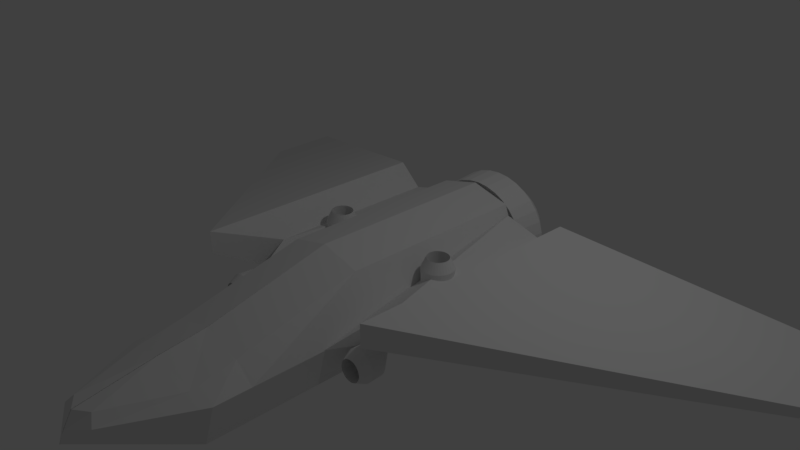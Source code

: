 # Source: fighterBody.blend  (saved by Blender 2.79.0; exported with 4.5.12 LTS)
import bpy
from mathutils import Matrix  # noqa: F401  (used for matrix-valued properties, if any)

bpy.ops.wm.read_factory_settings(use_empty=True)
scene = bpy.context.scene
scene.name = 'Scene'

# ---- collections
col_collection_1 = bpy.data.collections.new('Collection 1'); scene.collection.children.link(col_collection_1)

# ---- materials (node trees are filled in below, after node groups)
mat_material = bpy.data.materials.new('Material')
mat_material.alpha_threshold = 0.0
mat_material.use_transparent_shadow = False
mat_material.roughness = 0.5
mat_material.line_color = (0.0, 0.0, 0.0, 1.0)
mat_material_003 = bpy.data.materials.new('Material.003')
mat_material_003.alpha_threshold = 0.0
mat_material_003.use_transparent_shadow = False
mat_material_003.roughness = 0.5
mat_material_003.line_color = (0.0, 0.0, 0.0, 1.0)
mat_material_002 = bpy.data.materials.new('Material.002')
mat_material_002.alpha_threshold = 0.0
mat_material_002.use_transparent_shadow = False
mat_material_002.roughness = 0.5
mat_material_002.line_color = (0.0, 0.0, 0.0, 1.0)
mat_material_005 = bpy.data.materials.new('Material.005')
mat_material_005.alpha_threshold = 0.0
mat_material_005.use_transparent_shadow = False
mat_material_005.roughness = 0.5
mat_material_005.line_color = (0.0, 0.0, 0.0, 1.0)
mat_material_004 = bpy.data.materials.new('Material.004')
mat_material_004.alpha_threshold = 0.0
mat_material_004.use_transparent_shadow = False
mat_material_004.roughness = 0.5
mat_material_004.line_color = (0.0, 0.0, 0.0, 1.0)
mat_material_007 = bpy.data.materials.new('Material.007')
mat_material_007.alpha_threshold = 0.0
mat_material_007.use_transparent_shadow = False
mat_material_007.roughness = 0.5
mat_material_007.line_color = (0.0, 0.0, 0.0, 1.0)
mat_material_006 = bpy.data.materials.new('Material.006')
mat_material_006.alpha_threshold = 0.0
mat_material_006.use_transparent_shadow = False
mat_material_006.roughness = 0.5
mat_material_006.line_color = (0.0, 0.0, 0.0, 1.0)
mat_material_010 = bpy.data.materials.new('Material.010')
mat_material_010.alpha_threshold = 0.0
mat_material_010.use_transparent_shadow = False
mat_material_010.roughness = 0.5
mat_material_010.line_color = (0.0, 0.0, 0.0, 1.0)
mat_material_009 = bpy.data.materials.new('Material.009')
mat_material_009.alpha_threshold = 0.0
mat_material_009.use_transparent_shadow = False
mat_material_009.roughness = 0.5
mat_material_009.line_color = (0.0, 0.0, 0.0, 1.0)

# ---- material node trees

# ---- world
world_world = bpy.data.worlds.new('World'); scene.world = world_world
world_world.color = (0.05088, 0.05088, 0.05088)
world_world.use_sun_shadow = False
world_world.sun_shadow_jitter_overblur = 0.0
world_world.cycles.sampling_method = 'MANUAL'

# ---- cameras
cam_camera = bpy.data.cameras.new('Camera')
cam_camera.clip_end = 100.0
cam_camera.lens = 35.0
cam_camera.sensor_width = 32.0
cam_camera.sensor_height = 18.0
cam_camera.ortho_scale = 7.314
cam_camera.dof.focus_distance = 0.0
cam_camera.dof.aperture_fstop = 128.0

# ---- lights
light_lamp = bpy.data.lights.new('Lamp', 'POINT')
light_lamp.transmission_factor = 0.0
light_lamp.cutoff_distance = 30.0
light_lamp.energy = 100.0
light_lamp.shadow_buffer_clip_start = 1.001
light_lamp.shadow_soft_size = 0.1
light_lamp.shadow_maximum_resolution = 0.006
light_lamp.use_absolute_resolution = True

# ---- meshes
me_cube_001 = bpy.data.meshes.new('Cube.001')
me_cube_001.from_pydata([(5.836, -0.5127, 0.2081), (5.836, -0.7534, 0.002135), (5.836, -0.000651, 0.3411), (4.291, -0.5117, 0.601), (4.291, -0.7524, 0.002135), (4.292, 0.0003471, 0.7339)], [], [(1, 0, 3, 4), (2, 5, 3, 0)])
me_cube_001.materials.append(mat_material)
me_cube_001.use_remesh_preserve_volume = False
me_cube_001.use_remesh_preserve_attributes = False
me_cube_001.use_mirror_vertex_groups = False
me_cube_001.update()
me_cube_003 = bpy.data.meshes.new('Cube.003')
me_cube_003.from_pydata([(5.836, -0.6194, -0.4972), (1.84, -0.6185, -0.4972), (5.836, -0.5127, 0.2081), (1.84, -0.5118, 0.601), (5.836, -0.0006504, -0.7297), (4.291, -0.6184, -0.4972), (5.836, -0.7534, 0.002135), (1.841, 0.0002798, -0.7297), (1.84, -0.7525, 0.002135), (5.836, -0.000651, 0.3411), (4.291, -0.5117, 0.601), (1.841, 0.0002797, 0.7339), (2.55, 0.001113, 0.002135), (4.291, -0.7524, 0.002135), (7.477, 0.00216, -0.2112), (4.292, 0.0003471, 0.7339), (4.292, 0.0003475, -0.7297), (6.327, -0.001386, -0.6771), (6.328, -0.6202, -0.4972), (6.284, -0.7542, 0.002133), (6.37, -0.5134, 0.1008), (6.406, -0.001294, 0.2635), (7.24, -0.2266, -0.1462), (7.26, -0.2771, 0.002131), (7.196, -0.1795, 0.1128), (7.311, -0.001434, 0.1026), (7.417, -0.00131, -0.08069)], [], [(16, 5, 1, 7), (15, 11, 3, 10), (0, 4, 17, 18), (13, 10, 3, 8), (1, 8, 12, 7), (8, 3, 11, 12), (5, 13, 8, 1), (0, 6, 13, 5), (2, 6, 19, 20), (4, 0, 5, 16), (21, 20, 24, 25), (18, 17, 14, 22), (6, 0, 18, 19), (9, 2, 20, 21), (26, 25, 24, 23), (14, 26, 23, 22), (19, 18, 22, 23), (20, 19, 23, 24)])
me_cube_003.materials.append(mat_material)
me_cube_003.use_remesh_preserve_volume = False
me_cube_003.use_remesh_preserve_attributes = False
me_cube_003.use_mirror_vertex_groups = False
me_cube_003.update()
me_cube = bpy.data.meshes.new('Cube')
me_cube.from_pydata([(-1.224, -0.02448, 0.7288), (-1.225, 0.1186, 0.7149), (-1.226, 0.2561, 0.6736), (-1.227, 0.3829, 0.6065), (-1.228, 0.494, 0.5163), (-1.229, 0.5852, 0.4064), (-1.23, 0.653, 0.2809), (-1.231, 0.6947, 0.1448), (-1.231, 0.7088, 0.00326), (-1.231, 0.6947, -0.1383), (-1.231, 0.653, -0.2744), (-1.23, 0.5852, -0.3998), (-1.23, 0.494, -0.5098), (-1.229, 0.3829, -0.6), (-1.228, 0.2561, -0.6671), (-1.227, 0.1186, -0.7084), (-1.226, -0.02449, -0.7223), (-1.224, -0.1676, -0.7084), (-1.223, -0.3051, -0.6671), (-1.222, -0.4319, -0.6), (-1.221, -0.543, -0.5098), (-1.22, -0.6342, -0.3998), (-1.219, -0.702, -0.2744), (-1.219, -0.7437, -0.1383), (-1.218, -0.7578, 0.00326), (-1.218, -0.7437, 0.1448), (-1.219, -0.702, 0.2809), (-1.219, -0.6342, 0.4064), (-1.22, -0.543, 0.5163), (-1.22, -0.4319, 0.6065), (-1.221, -0.3051, 0.6736), (-1.223, -0.1675, 0.7149), (-1.615, -0.02632, 0.7492), (-1.616, 0.1242, 0.7348), (-1.617, 0.2689, 0.6924), (-1.618, 0.4022, 0.6235), (-1.619, 0.5191, 0.5308), (-1.62, 0.6151, 0.4178), (-1.621, 0.6863, 0.2889), (-1.622, 0.7302, 0.149), (-1.622, 0.7451, 0.003536), (-1.622, 0.7302, -0.1419), (-1.622, 0.6863, -0.2818), (-1.621, 0.6151, -0.4107), (-1.621, 0.5191, -0.5237), (-1.62, 0.4022, -0.6164), (-1.619, 0.2689, -0.6853), (-1.618, 0.1242, -0.7278), (-1.617, -0.02633, -0.7421), (-1.615, -0.1768, -0.7278), (-1.614, -0.3215, -0.6853), (-1.613, -0.4549, -0.6164), (-1.612, -0.5718, -0.5237), (-1.611, -0.6677, -0.4107), (-1.61, -0.739, -0.2818), (-1.61, -0.7829, -0.1419), (-1.609, -0.7977, 0.003537), (-1.609, -0.7829, 0.149), (-1.609, -0.739, 0.2889), (-1.61, -0.6677, 0.4178), (-1.61, -0.5718, 0.5308), (-1.611, -0.4549, 0.6235), (-1.612, -0.3215, 0.6924), (-1.613, -0.1768, 0.7348), (-1.238, -0.02872, 0.6194), (-1.241, 0.1011, 0.6076), (-1.245, 0.226, 0.5725), (-1.248, 0.341, 0.5157), (-1.25, 0.4419, 0.4391), (-1.253, 0.5246, 0.3459), (-1.255, 0.5862, 0.2395), (-1.256, 0.624, 0.124), (-1.257, 0.6368, 0.003933), (-1.257, 0.624, -0.1161), (-1.257, 0.5861, -0.2316), (-1.256, 0.5246, -0.338), (-1.254, 0.4419, -0.4313), (-1.252, 0.341, -0.5078), (-1.249, 0.226, -0.5647), (-1.246, 0.1011, -0.5997), (-1.243, -0.02873, -0.6115), (-1.24, -0.1586, -0.5997), (-1.237, -0.2834, -0.5647), (-1.234, -0.3985, -0.5078), (-1.231, -0.4993, -0.4313), (-1.228, -0.5821, -0.338), (-1.226, -0.6436, -0.2316), (-1.225, -0.6815, -0.1161), (-1.224, -0.6943, 0.003934), (-1.224, -0.6815, 0.124), (-1.225, -0.6436, 0.2395), (-1.226, -0.5821, 0.3459), (-1.227, -0.4993, 0.4391), (-1.229, -0.3985, 0.5157), (-1.232, -0.2834, 0.5725), (-1.235, -0.1586, 0.6076), (-1.895, 0.07636, 0.495), (-1.893, -0.02647, 0.5046), (-1.896, 0.1752, 0.4665), (-1.898, 0.2664, 0.4202), (-1.899, 0.3462, 0.3579), (-1.901, 0.4118, 0.2819), (-1.902, 0.4605, 0.1953), (-1.903, 0.4905, 0.1013), (-1.903, 0.5006, 0.003561), (-1.903, 0.4905, -0.09419), (-1.903, 0.4605, -0.1882), (-1.902, 0.4118, -0.2748), (-1.901, 0.3462, -0.3507), (-1.9, 0.2664, -0.4131), (-1.899, 0.1752, -0.4594), (-1.897, 0.07635, -0.4879), (-1.896, -0.02647, -0.4975), (-1.894, -0.1293, -0.4879), (-1.892, -0.2282, -0.4594), (-1.89, -0.3193, -0.4131), (-1.889, -0.3992, -0.3507), (-1.888, -0.4647, -0.2748), (-1.887, -0.5134, -0.1882), (-1.886, -0.5434, -0.09419), (-1.885, -0.5535, 0.003561), (-1.885, -0.5434, 0.1013), (-1.885, -0.5134, 0.1953), (-1.886, -0.4647, 0.2819), (-1.887, -0.3992, 0.3579), (-1.888, -0.3193, 0.4202), (-1.89, -0.2282, 0.4665), (-1.891, -0.1293, 0.495), (-1.452, 0.08601, 0.5317), (-1.446, -0.02858, 0.5421), (-1.457, 0.1962, 0.5011), (-1.462, 0.2978, 0.4514), (-1.467, 0.3868, 0.3844), (-1.471, 0.4598, 0.3029), (-1.474, 0.5141, 0.2099), (-1.477, 0.5475, 0.1089), (-1.478, 0.5588, 0.003908), (-1.478, 0.5475, -0.1011), (-1.477, 0.5141, -0.202), (-1.476, 0.4598, -0.2951), (-1.473, 0.3868, -0.3766), (-1.469, 0.2977, -0.4436), (-1.465, 0.1962, -0.4933), (-1.46, 0.086, -0.5239), (-1.455, -0.02859, -0.5342), (-1.449, -0.1432, -0.5239), (-1.444, -0.2534, -0.4933), (-1.439, -0.3549, -0.4436), (-1.434, -0.4439, -0.3766), (-1.43, -0.517, -0.2951), (-1.427, -0.5713, -0.202), (-1.425, -0.6047, -0.1011), (-1.423, -0.616, 0.003909), (-1.423, -0.6047, 0.1089), (-1.424, -0.5713, 0.2099), (-1.426, -0.517, 0.3029), (-1.428, -0.4439, 0.3844), (-1.432, -0.3549, 0.4514), (-1.436, -0.2534, 0.5011), (-1.441, -0.1432, 0.5317)], [], [(1, 0, 31, 30, 29, 28, 27, 26, 25, 24, 23, 22, 21, 20, 19, 18, 17, 16, 15, 14, 13, 12, 11, 10, 9, 8, 7, 6, 5, 4, 3, 2), (42, 43, 107, 106), (16, 17, 49, 48), (3, 4, 36, 35), (30, 31, 63, 62), (17, 18, 50, 49), (4, 5, 37, 36), (31, 0, 32, 63), (18, 19, 51, 50), (5, 6, 38, 37), (19, 20, 52, 51), (6, 7, 39, 38), (20, 21, 53, 52), (7, 8, 40, 39), (21, 22, 54, 53), (8, 9, 41, 40), (22, 23, 55, 54), (9, 10, 42, 41), (23, 24, 56, 55), (10, 11, 43, 42), (24, 25, 57, 56), (11, 12, 44, 43), (25, 26, 58, 57), (12, 13, 45, 44), (26, 27, 59, 58), (13, 14, 46, 45), (0, 1, 33, 32), (27, 28, 60, 59), (14, 15, 47, 46), (1, 2, 34, 33), (28, 29, 61, 60), (15, 16, 48, 47), (2, 3, 35, 34), (29, 30, 62, 61), (65, 66, 67, 68, 69, 70, 71, 72, 73, 74, 75, 76, 77, 78, 79, 80, 81, 82, 83, 84, 85, 86, 87, 88, 89, 90, 91, 92, 93, 94, 95, 64), (89, 88, 152, 153), (41, 42, 106, 105), (88, 87, 151, 152), (40, 41, 105, 104), (87, 86, 150, 151), (39, 40, 104, 103), (86, 85, 149, 150), (38, 39, 103, 102), (85, 84, 148, 149), (37, 38, 102, 101), (63, 32, 97, 127), (84, 83, 147, 148), (36, 37, 101, 100), (62, 63, 127, 126), (83, 82, 146, 147), (35, 36, 100, 99), (61, 62, 126, 125), (82, 81, 145, 146), (34, 35, 99, 98), (60, 61, 125, 124), (81, 80, 144, 145), (33, 34, 98, 96), (59, 60, 124, 123), (80, 79, 143, 144), (32, 33, 96, 97), (58, 59, 123, 122), (79, 78, 142, 143), (57, 58, 122, 121), (78, 77, 141, 142), (56, 57, 121, 120), (77, 76, 140, 141), (107, 108, 140, 139), (121, 122, 154, 153), (108, 109, 141, 140), (122, 123, 155, 154), (109, 110, 142, 141), (97, 96, 128, 129), (123, 124, 156, 155), (110, 111, 143, 142), (96, 98, 130, 128), (124, 125, 157, 156), (111, 112, 144, 143), (98, 99, 131, 130), (125, 126, 158, 157), (112, 113, 145, 144), (99, 100, 132, 131), (126, 127, 159, 158), (113, 114, 146, 145), (100, 101, 133, 132), (127, 97, 129, 159), (114, 115, 147, 146), (101, 102, 134, 133), (115, 116, 148, 147), (102, 103, 135, 134), (116, 117, 149, 148), (103, 104, 136, 135), (117, 118, 150, 149), (104, 105, 137, 136), (118, 119, 151, 150), (105, 106, 138, 137), (119, 120, 152, 151), (106, 107, 139, 138), (120, 121, 153, 152), (90, 89, 153, 154), (43, 44, 108, 107), (91, 90, 154, 155), (65, 64, 129, 128), (44, 45, 109, 108), (92, 91, 155, 156), (66, 65, 128, 130), (45, 46, 110, 109), (93, 92, 156, 157), (67, 66, 130, 131), (46, 47, 111, 110), (94, 93, 157, 158), (68, 67, 131, 132), (47, 48, 112, 111), (95, 94, 158, 159), (69, 68, 132, 133), (48, 49, 113, 112), (64, 95, 159, 129), (70, 69, 133, 134), (49, 50, 114, 113), (71, 70, 134, 135), (50, 51, 115, 114), (72, 71, 135, 136), (51, 52, 116, 115), (73, 72, 136, 137), (52, 53, 117, 116), (74, 73, 137, 138), (53, 54, 118, 117), (75, 74, 138, 139), (54, 55, 119, 118), (76, 75, 139, 140), (55, 56, 120, 119)])
me_cube.materials.append(mat_material)
me_cube.use_remesh_preserve_volume = False
me_cube.use_remesh_preserve_attributes = False
me_cube.use_mirror_vertex_groups = False
me_cube.update()
me_cube_002 = bpy.data.meshes.new('Cube.002')
me_cube_002.from_pydata([(4.9, 2.306, -0.198), (4.9, 2.306, -0.3102), (4.861, 1.247, -0.198), (-1.0, 0.0, 0.0), (4.861, 1.247, -0.3102), (1.349, 0.8434, 0.7794), (1.349, 0.8434, 0.4969), (1.335, -2.234, 0.7794), (1.335, -2.234, 0.4969), (-1.0, 0.0, 0.0), (1.027, -1.428, 0.07924), (1.027, -1.428, 0.5075), (1.047, 0.8448, 0.5075), (1.047, 0.8448, 0.07924), (0.6491, -2.231, -0.2158), (0.7528, -2.23, 0.1769), (0.558, 0.8451, 0.6415), (0.7177, 0.8462, 0.2457)], [], [(6, 5, 0, 1), (1, 0, 2, 4), (4, 2, 7, 8), (6, 8, 10, 13), (6, 1, 4, 8), (0, 5, 7, 2), (11, 12, 16, 15), (7, 5, 12, 11), (5, 6, 13, 12), (8, 7, 11, 10), (14, 15, 16, 17), (12, 13, 17, 16), (13, 10, 14, 17), (10, 11, 15, 14)])
me_cube_002.use_remesh_preserve_volume = False
me_cube_002.use_remesh_preserve_attributes = False
me_cube_002.use_mirror_vertex_groups = False
me_cube_002.update()
me_cube_005 = bpy.data.meshes.new('Cube.005')
me_cube_005.from_pydata([(-1.224, -0.02448, 0.7288), (-1.225, 0.1186, 0.7149), (-1.226, 0.2561, 0.6736), (-1.227, 0.3829, 0.6065), (-1.228, 0.494, 0.5163), (-1.229, 0.5852, 0.4064), (-1.23, 0.653, 0.2809), (-1.231, 0.6947, 0.1448), (-1.231, 0.7088, 0.00326), (-1.231, 0.6947, -0.1383), (-1.231, 0.653, -0.2744), (-1.23, 0.5852, -0.3998), (-1.23, 0.494, -0.5098), (-1.229, 0.3829, -0.6), (-1.228, 0.2561, -0.6671), (-1.227, 0.1186, -0.7084), (-1.226, -0.02449, -0.7223), (-1.224, -0.1676, -0.7084), (-1.223, -0.3051, -0.6671), (-1.222, -0.4319, -0.6), (-1.221, -0.543, -0.5098), (-1.22, -0.6342, -0.3998), (-1.219, -0.702, -0.2744), (-1.219, -0.7437, -0.1383), (-1.218, -0.7578, 0.00326), (-1.218, -0.7437, 0.1448), (-1.219, -0.702, 0.2809), (-1.219, -0.6342, 0.4064), (-1.22, -0.543, 0.5163), (-1.22, -0.4319, 0.6065), (-1.221, -0.3051, 0.6736), (-1.223, -0.1675, 0.7149), (-1.615, -0.02632, 0.7492), (-1.616, 0.1242, 0.7348), (-1.617, 0.2689, 0.6924), (-1.618, 0.4022, 0.6235), (-1.619, 0.5191, 0.5308), (-1.62, 0.6151, 0.4178), (-1.621, 0.6863, 0.2889), (-1.622, 0.7302, 0.149), (-1.622, 0.7451, 0.003536), (-1.622, 0.7302, -0.1419), (-1.622, 0.6863, -0.2818), (-1.621, 0.6151, -0.4107), (-1.621, 0.5191, -0.5237), (-1.62, 0.4022, -0.6164), (-1.619, 0.2689, -0.6853), (-1.618, 0.1242, -0.7278), (-1.617, -0.02633, -0.7421), (-1.615, -0.1768, -0.7278), (-1.614, -0.3215, -0.6853), (-1.613, -0.4549, -0.6164), (-1.612, -0.5718, -0.5237), (-1.611, -0.6677, -0.4107), (-1.61, -0.739, -0.2818), (-1.61, -0.7829, -0.1419), (-1.609, -0.7977, 0.003537), (-1.609, -0.7829, 0.149), (-1.609, -0.739, 0.2889), (-1.61, -0.6677, 0.4178), (-1.61, -0.5718, 0.5308), (-1.611, -0.4549, 0.6235), (-1.612, -0.3215, 0.6924), (-1.613, -0.1768, 0.7348), (-1.238, -0.02872, 0.6194), (-1.241, 0.1011, 0.6076), (-1.245, 0.226, 0.5725), (-1.248, 0.341, 0.5157), (-1.25, 0.4419, 0.4391), (-1.253, 0.5246, 0.3459), (-1.255, 0.5862, 0.2395), (-1.256, 0.624, 0.124), (-1.257, 0.6368, 0.003933), (-1.257, 0.624, -0.1161), (-1.257, 0.5861, -0.2316), (-1.256, 0.5246, -0.338), (-1.254, 0.4419, -0.4313), (-1.252, 0.341, -0.5078), (-1.249, 0.226, -0.5647), (-1.246, 0.1011, -0.5997), (-1.243, -0.02873, -0.6115), (-1.24, -0.1586, -0.5997), (-1.237, -0.2834, -0.5647), (-1.234, -0.3985, -0.5078), (-1.231, -0.4993, -0.4313), (-1.228, -0.5821, -0.338), (-1.226, -0.6436, -0.2316), (-1.225, -0.6815, -0.1161), (-1.224, -0.6943, 0.003934), (-1.224, -0.6815, 0.124), (-1.225, -0.6436, 0.2395), (-1.226, -0.5821, 0.3459), (-1.227, -0.4993, 0.4391), (-1.229, -0.3985, 0.5157), (-1.232, -0.2834, 0.5725), (-1.235, -0.1586, 0.6076), (-1.895, 0.07636, 0.495), (-1.893, -0.02647, 0.5046), (-1.896, 0.1752, 0.4665), (-1.898, 0.2664, 0.4202), (-1.899, 0.3462, 0.3579), (-1.901, 0.4118, 0.2819), (-1.902, 0.4605, 0.1953), (-1.903, 0.4905, 0.1013), (-1.903, 0.5006, 0.003561), (-1.903, 0.4905, -0.09419), (-1.903, 0.4605, -0.1882), (-1.902, 0.4118, -0.2748), (-1.901, 0.3462, -0.3507), (-1.9, 0.2664, -0.4131), (-1.899, 0.1752, -0.4594), (-1.897, 0.07635, -0.4879), (-1.896, -0.02647, -0.4975), (-1.894, -0.1293, -0.4879), (-1.892, -0.2282, -0.4594), (-1.89, -0.3193, -0.4131), (-1.889, -0.3992, -0.3507), (-1.888, -0.4647, -0.2748), (-1.887, -0.5134, -0.1882), (-1.886, -0.5434, -0.09419), (-1.885, -0.5535, 0.003561), (-1.885, -0.5434, 0.1013), (-1.885, -0.5134, 0.1953), (-1.886, -0.4647, 0.2819), (-1.887, -0.3992, 0.3579), (-1.888, -0.3193, 0.4202), (-1.89, -0.2282, 0.4665), (-1.891, -0.1293, 0.495), (-1.452, 0.08601, 0.5317), (-1.446, -0.02858, 0.5421), (-1.457, 0.1962, 0.5011), (-1.462, 0.2978, 0.4514), (-1.467, 0.3868, 0.3844), (-1.471, 0.4598, 0.3029), (-1.474, 0.5141, 0.2099), (-1.477, 0.5475, 0.1089), (-1.478, 0.5588, 0.003908), (-1.478, 0.5475, -0.1011), (-1.477, 0.5141, -0.202), (-1.476, 0.4598, -0.2951), (-1.473, 0.3868, -0.3766), (-1.469, 0.2977, -0.4436), (-1.465, 0.1962, -0.4933), (-1.46, 0.086, -0.5239), (-1.455, -0.02859, -0.5342), (-1.449, -0.1432, -0.5239), (-1.444, -0.2534, -0.4933), (-1.439, -0.3549, -0.4436), (-1.434, -0.4439, -0.3766), (-1.43, -0.517, -0.2951), (-1.427, -0.5713, -0.202), (-1.425, -0.6047, -0.1011), (-1.423, -0.616, 0.003909), (-1.423, -0.6047, 0.1089), (-1.424, -0.5713, 0.2099), (-1.426, -0.517, 0.3029), (-1.428, -0.4439, 0.3844), (-1.432, -0.3549, 0.4514), (-1.436, -0.2534, 0.5011), (-1.441, -0.1432, 0.5317), (-0.4355, 1.444, 0.7139), (-0.4343, 1.301, 0.7279), (-0.4368, 1.582, 0.6726), (-0.438, 1.708, 0.6056), (-0.439, 1.82, 0.5154), (-0.44, 1.911, 0.4054), (-0.4407, 1.978, 0.28), (-0.4413, 2.02, 0.1439), (-0.4416, 2.034, 0.002306), (-0.4416, 2.02, -0.1392), (-0.4415, 1.978, -0.2754), (-0.441, 1.911, -0.4008), (-0.4404, 1.82, -0.5107), (-0.4396, 1.708, -0.601), (-0.4386, 1.582, -0.668), (-0.4375, 1.444, -0.7093), (-0.4362, 1.301, -0.7233), (-0.435, 1.158, -0.7093), (-0.4338, 1.02, -0.668), (-0.4326, 0.8936, -0.601), (-0.4315, 0.7824, -0.5107), (-0.4306, 0.6912, -0.4008), (-0.4298, 0.6235, -0.2754), (-0.4293, 0.5818, -0.1392), (-0.429, 0.5677, 0.002306), (-0.4289, 0.5818, 0.1439), (-0.4291, 0.6235, 0.28), (-0.4295, 0.6913, 0.4054), (-0.4301, 0.7825, 0.5154), (-0.431, 0.8936, 0.6056), (-0.432, 1.02, 0.6726), (-0.4331, 1.158, 0.7139), (-1.229, 8.342, -0.7288), (-1.23, 8.199, -0.7149), (-1.231, 8.061, -0.6736), (-1.232, 7.934, -0.6065), (-1.233, 7.823, -0.5163), (-1.234, 7.732, -0.4064), (-1.235, 7.664, -0.2809), (-1.235, 7.623, -0.1448), (-1.235, 7.608, -0.003262), (-1.235, 7.623, 0.1383), (-1.235, 7.664, 0.2744), (-1.235, 7.732, 0.3998), (-1.234, 7.823, 0.5098), (-1.234, 7.934, 0.6), (-1.233, 8.061, 0.6671), (-1.232, 8.199, 0.7084), (-1.231, 8.342, 0.7223), (-1.23, 8.485, 0.7084), (-1.229, 8.622, 0.6671), (-1.228, 8.749, 0.6), (-1.227, 8.86, 0.5098), (-1.226, 8.952, 0.3998), (-1.225, 9.019, 0.2744), (-1.225, 9.061, 0.1383), (-1.225, 9.075, -0.003263), (-1.225, 9.061, -0.1448), (-1.225, 9.019, -0.2809), (-1.225, 8.952, -0.4064), (-1.226, 8.86, -0.5163), (-1.226, 8.749, -0.6065), (-1.227, 8.622, -0.6736), (-1.228, 8.485, -0.7149), (-1.62, 8.342, -0.7492), (-1.621, 8.191, -0.7348), (-1.622, 8.047, -0.6924), (-1.623, 7.913, -0.6235), (-1.624, 7.796, -0.5308), (-1.625, 7.701, -0.4178), (-1.625, 7.629, -0.2889), (-1.626, 7.585, -0.149), (-1.626, 7.571, -0.003538), (-1.626, 7.585, 0.1419), (-1.626, 7.629, 0.2818), (-1.626, 7.701, 0.4107), (-1.625, 7.796, 0.5237), (-1.625, 7.913, 0.6164), (-1.624, 8.047, 0.6853), (-1.623, 8.191, 0.7278), (-1.622, 8.342, 0.7421), (-1.621, 8.492, 0.7278), (-1.62, 8.637, 0.6853), (-1.619, 8.771, 0.6164), (-1.618, 8.887, 0.5237), (-1.617, 8.983, 0.4107), (-1.616, 9.055, 0.2818), (-1.616, 9.099, 0.1419), (-1.616, 9.113, -0.003539), (-1.616, 9.099, -0.149), (-1.616, 9.055, -0.2889), (-1.616, 8.983, -0.4178), (-1.616, 8.887, -0.5308), (-1.617, 8.771, -0.6235), (-1.618, 8.637, -0.6924), (-1.619, 8.492, -0.7348), (-1.243, 8.346, -0.6194), (-1.246, 8.216, -0.6076), (-1.249, 8.091, -0.5725), (-1.252, 7.976, -0.5157), (-1.255, 7.875, -0.4391), (-1.257, 7.793, -0.3459), (-1.259, 7.731, -0.2395), (-1.261, 7.693, -0.124), (-1.261, 7.68, -0.003935), (-1.262, 7.693, 0.1161), (-1.261, 7.731, 0.2316), (-1.26, 7.793, 0.338), (-1.259, 7.875, 0.4312), (-1.257, 7.976, 0.5078), (-1.254, 8.091, 0.5647), (-1.251, 8.216, 0.5997), (-1.248, 8.346, 0.6115), (-1.245, 8.476, 0.5997), (-1.242, 8.601, 0.5647), (-1.239, 8.716, 0.5078), (-1.237, 8.817, 0.4312), (-1.234, 8.899, 0.338), (-1.233, 8.961, 0.2316), (-1.231, 8.999, 0.1161), (-1.23, 9.012, -0.003936), (-1.23, 8.999, -0.124), (-1.231, 8.961, -0.2395), (-1.232, 8.899, -0.3459), (-1.233, 8.817, -0.4391), (-1.235, 8.716, -0.5157), (-1.238, 8.601, -0.5725), (-1.24, 8.476, -0.6076), (-1.9, 8.238, -0.495), (-1.898, 8.341, -0.5046), (-1.901, 8.139, -0.4665), (-1.903, 8.048, -0.4202), (-1.904, 7.968, -0.3579), (-1.905, 7.903, -0.2819), (-1.906, 7.854, -0.1953), (-1.907, 7.824, -0.1013), (-1.908, 7.814, -0.003564), (-1.908, 7.824, 0.09419), (-1.908, 7.854, 0.1882), (-1.907, 7.903, 0.2748), (-1.906, 7.968, 0.3507), (-1.905, 8.048, 0.4131), (-1.904, 8.139, 0.4594), (-1.902, 8.238, 0.4879), (-1.901, 8.341, 0.4975), (-1.899, 8.444, 0.4879), (-1.898, 8.543, 0.4594), (-1.896, 8.634, 0.4131), (-1.895, 8.714, 0.3507), (-1.893, 8.779, 0.2748), (-1.892, 8.828, 0.1882), (-1.892, 8.858, 0.09419), (-1.891, 8.868, -0.003564), (-1.891, 8.858, -0.1013), (-1.891, 8.828, -0.1953), (-1.892, 8.779, -0.2819), (-1.893, 8.714, -0.3579), (-1.894, 8.634, -0.4202), (-1.895, 8.543, -0.4665), (-1.897, 8.444, -0.495), (-1.457, 8.23, -0.5317), (-1.452, 8.345, -0.5421), (-1.462, 8.12, -0.5011), (-1.467, 8.019, -0.4514), (-1.472, 7.929, -0.3844), (-1.476, 7.856, -0.3029), (-1.479, 7.802, -0.2099), (-1.481, 7.769, -0.1089), (-1.482, 7.757, -0.00391), (-1.483, 7.769, 0.1011), (-1.482, 7.802, 0.202), (-1.48, 7.856, 0.2951), (-1.478, 7.929, 0.3766), (-1.474, 8.019, 0.4436), (-1.47, 8.12, 0.4933), (-1.465, 8.23, 0.5239), (-1.46, 8.345, 0.5342), (-1.455, 8.46, 0.5239), (-1.45, 8.57, 0.4933), (-1.445, 8.671, 0.4436), (-1.44, 8.76, 0.3766), (-1.436, 8.833, 0.2951), (-1.433, 8.888, 0.202), (-1.431, 8.921, 0.1011), (-1.429, 8.932, -0.003911), (-1.429, 8.921, -0.1089), (-1.43, 8.888, -0.2099), (-1.431, 8.833, -0.3029), (-1.434, 8.76, -0.3844), (-1.438, 8.671, -0.4514), (-1.442, 8.57, -0.5011), (-1.447, 8.46, -0.5317), (-0.439, 6.877, -0.7139), (-0.4379, 7.02, -0.7279), (-0.44, 6.739, -0.6726), (-0.4411, 6.612, -0.6056), (-0.442, 6.501, -0.5154), (-0.4428, 6.41, -0.4054), (-0.4435, 6.342, -0.28), (-0.444, 6.301, -0.1439), (-0.4443, 6.286, -0.002307), (-0.4443, 6.301, 0.1392), (-0.4442, 6.342, 0.2754), (-0.4439, 6.41, 0.4008), (-0.4434, 6.501, 0.5107), (-0.4427, 6.612, 0.601), (-0.4418, 6.739, 0.668), (-0.4409, 6.877, 0.7093), (-0.4399, 7.02, 0.7233), (-0.4388, 7.163, 0.7093), (-0.4377, 7.3, 0.668), (-0.4367, 7.427, 0.601), (-0.4358, 7.538, 0.5107), (-0.435, 7.63, 0.4008), (-0.4343, 7.697, 0.2754), (-0.4338, 7.739, 0.1392), (-0.4335, 7.753, -0.002308), (-0.4334, 7.739, -0.1439), (-0.4336, 7.697, -0.28), (-0.4339, 7.63, -0.4054), (-0.4344, 7.538, -0.5154), (-0.4351, 7.427, -0.6056), (-0.4359, 7.3, -0.6726), (-0.4369, 7.163, -0.7139)], [], [(26, 25, 185, 186), (42, 43, 107, 106), (16, 17, 49, 48), (3, 4, 36, 35), (30, 31, 63, 62), (17, 18, 50, 49), (4, 5, 37, 36), (31, 0, 32, 63), (18, 19, 51, 50), (5, 6, 38, 37), (19, 20, 52, 51), (6, 7, 39, 38), (20, 21, 53, 52), (7, 8, 40, 39), (21, 22, 54, 53), (8, 9, 41, 40), (22, 23, 55, 54), (9, 10, 42, 41), (23, 24, 56, 55), (10, 11, 43, 42), (24, 25, 57, 56), (11, 12, 44, 43), (25, 26, 58, 57), (12, 13, 45, 44), (26, 27, 59, 58), (13, 14, 46, 45), (0, 1, 33, 32), (27, 28, 60, 59), (14, 15, 47, 46), (1, 2, 34, 33), (28, 29, 61, 60), (15, 16, 48, 47), (2, 3, 35, 34), (29, 30, 62, 61), (65, 66, 67, 68, 69, 70, 71, 72, 73, 74, 75, 76, 77, 78, 79, 80, 81, 82, 83, 84, 85, 86, 87, 88, 89, 90, 91, 92, 93, 94, 95, 64), (89, 88, 152, 153), (41, 42, 106, 105), (88, 87, 151, 152), (40, 41, 105, 104), (87, 86, 150, 151), (39, 40, 104, 103), (86, 85, 149, 150), (38, 39, 103, 102), (85, 84, 148, 149), (37, 38, 102, 101), (63, 32, 97, 127), (84, 83, 147, 148), (36, 37, 101, 100), (62, 63, 127, 126), (83, 82, 146, 147), (35, 36, 100, 99), (61, 62, 126, 125), (82, 81, 145, 146), (34, 35, 99, 98), (60, 61, 125, 124), (81, 80, 144, 145), (33, 34, 98, 96), (59, 60, 124, 123), (80, 79, 143, 144), (32, 33, 96, 97), (58, 59, 123, 122), (79, 78, 142, 143), (57, 58, 122, 121), (78, 77, 141, 142), (56, 57, 121, 120), (77, 76, 140, 141), (107, 108, 140, 139), (121, 122, 154, 153), (108, 109, 141, 140), (122, 123, 155, 154), (109, 110, 142, 141), (97, 96, 128, 129), (123, 124, 156, 155), (110, 111, 143, 142), (96, 98, 130, 128), (124, 125, 157, 156), (111, 112, 144, 143), (98, 99, 131, 130), (125, 126, 158, 157), (112, 113, 145, 144), (99, 100, 132, 131), (126, 127, 159, 158), (113, 114, 146, 145), (100, 101, 133, 132), (127, 97, 129, 159), (114, 115, 147, 146), (101, 102, 134, 133), (115, 116, 148, 147), (102, 103, 135, 134), (116, 117, 149, 148), (103, 104, 136, 135), (117, 118, 150, 149), (104, 105, 137, 136), (118, 119, 151, 150), (105, 106, 138, 137), (119, 120, 152, 151), (106, 107, 139, 138), (120, 121, 153, 152), (90, 89, 153, 154), (43, 44, 108, 107), (91, 90, 154, 155), (65, 64, 129, 128), (44, 45, 109, 108), (92, 91, 155, 156), (66, 65, 128, 130), (45, 46, 110, 109), (93, 92, 156, 157), (67, 66, 130, 131), (46, 47, 111, 110), (94, 93, 157, 158), (68, 67, 131, 132), (47, 48, 112, 111), (95, 94, 158, 159), (69, 68, 132, 133), (48, 49, 113, 112), (64, 95, 159, 129), (70, 69, 133, 134), (49, 50, 114, 113), (71, 70, 134, 135), (50, 51, 115, 114), (72, 71, 135, 136), (51, 52, 116, 115), (73, 72, 136, 137), (52, 53, 117, 116), (74, 73, 137, 138), (53, 54, 118, 117), (75, 74, 138, 139), (54, 55, 119, 118), (76, 75, 139, 140), (55, 56, 120, 119), (160, 161, 191, 190, 189, 188, 187, 186, 185, 184, 183, 182, 181, 180, 179, 178, 177, 176, 175, 174, 173, 172, 171, 170, 169, 168, 167, 166, 165, 164, 163, 162), (13, 12, 172, 173), (27, 26, 186, 187), (14, 13, 173, 174), (1, 0, 161, 160), (28, 27, 187, 188), (15, 14, 174, 175), (2, 1, 160, 162), (29, 28, 188, 189), (16, 15, 175, 176), (3, 2, 162, 163), (30, 29, 189, 190), (17, 16, 176, 177), (4, 3, 163, 164), (31, 30, 190, 191), (18, 17, 177, 178), (5, 4, 164, 165), (0, 31, 191, 161), (19, 18, 178, 179), (6, 5, 165, 166), (20, 19, 179, 180), (7, 6, 166, 167), (21, 20, 180, 181), (8, 7, 167, 168), (22, 21, 181, 182), (9, 8, 168, 169), (23, 22, 182, 183), (10, 9, 169, 170), (24, 23, 183, 184), (11, 10, 170, 171), (25, 24, 184, 185), (12, 11, 171, 172), (218, 217, 377, 378), (234, 235, 299, 298), (208, 209, 241, 240), (195, 196, 228, 227), (222, 223, 255, 254), (209, 210, 242, 241), (196, 197, 229, 228), (223, 192, 224, 255), (210, 211, 243, 242), (197, 198, 230, 229), (211, 212, 244, 243), (198, 199, 231, 230), (212, 213, 245, 244), (199, 200, 232, 231), (213, 214, 246, 245), (200, 201, 233, 232), (214, 215, 247, 246), (201, 202, 234, 233), (215, 216, 248, 247), (202, 203, 235, 234), (216, 217, 249, 248), (203, 204, 236, 235), (217, 218, 250, 249), (204, 205, 237, 236), (218, 219, 251, 250), (205, 206, 238, 237), (192, 193, 225, 224), (219, 220, 252, 251), (206, 207, 239, 238), (193, 194, 226, 225), (220, 221, 253, 252), (207, 208, 240, 239), (194, 195, 227, 226), (221, 222, 254, 253), (257, 258, 259, 260, 261, 262, 263, 264, 265, 266, 267, 268, 269, 270, 271, 272, 273, 274, 275, 276, 277, 278, 279, 280, 281, 282, 283, 284, 285, 286, 287, 256), (281, 280, 344, 345), (233, 234, 298, 297), (280, 279, 343, 344), (232, 233, 297, 296), (279, 278, 342, 343), (231, 232, 296, 295), (278, 277, 341, 342), (230, 231, 295, 294), (277, 276, 340, 341), (229, 230, 294, 293), (255, 224, 289, 319), (276, 275, 339, 340), (228, 229, 293, 292), (254, 255, 319, 318), (275, 274, 338, 339), (227, 228, 292, 291), (253, 254, 318, 317), (274, 273, 337, 338), (226, 227, 291, 290), (252, 253, 317, 316), (273, 272, 336, 337), (225, 226, 290, 288), (251, 252, 316, 315), (272, 271, 335, 336), (224, 225, 288, 289), (250, 251, 315, 314), (271, 270, 334, 335), (249, 250, 314, 313), (270, 269, 333, 334), (248, 249, 313, 312), (269, 268, 332, 333), (299, 300, 332, 331), (313, 314, 346, 345), (300, 301, 333, 332), (314, 315, 347, 346), (301, 302, 334, 333), (289, 288, 320, 321), (315, 316, 348, 347), (302, 303, 335, 334), (288, 290, 322, 320), (316, 317, 349, 348), (303, 304, 336, 335), (290, 291, 323, 322), (317, 318, 350, 349), (304, 305, 337, 336), (291, 292, 324, 323), (318, 319, 351, 350), (305, 306, 338, 337), (292, 293, 325, 324), (319, 289, 321, 351), (306, 307, 339, 338), (293, 294, 326, 325), (307, 308, 340, 339), (294, 295, 327, 326), (308, 309, 341, 340), (295, 296, 328, 327), (309, 310, 342, 341), (296, 297, 329, 328), (310, 311, 343, 342), (297, 298, 330, 329), (311, 312, 344, 343), (298, 299, 331, 330), (312, 313, 345, 344), (282, 281, 345, 346), (235, 236, 300, 299), (283, 282, 346, 347), (257, 256, 321, 320), (236, 237, 301, 300), (284, 283, 347, 348), (258, 257, 320, 322), (237, 238, 302, 301), (285, 284, 348, 349), (259, 258, 322, 323), (238, 239, 303, 302), (286, 285, 349, 350), (260, 259, 323, 324), (239, 240, 304, 303), (287, 286, 350, 351), (261, 260, 324, 325), (240, 241, 305, 304), (256, 287, 351, 321), (262, 261, 325, 326), (241, 242, 306, 305), (263, 262, 326, 327), (242, 243, 307, 306), (264, 263, 327, 328), (243, 244, 308, 307), (265, 264, 328, 329), (244, 245, 309, 308), (266, 265, 329, 330), (245, 246, 310, 309), (267, 266, 330, 331), (246, 247, 311, 310), (268, 267, 331, 332), (247, 248, 312, 311), (352, 353, 383, 382, 381, 380, 379, 378, 377, 376, 375, 374, 373, 372, 371, 370, 369, 368, 367, 366, 365, 364, 363, 362, 361, 360, 359, 358, 357, 356, 355, 354), (205, 204, 364, 365), (219, 218, 378, 379), (206, 205, 365, 366), (193, 192, 353, 352), (220, 219, 379, 380), (207, 206, 366, 367), (194, 193, 352, 354), (221, 220, 380, 381), (208, 207, 367, 368), (195, 194, 354, 355), (222, 221, 381, 382), (209, 208, 368, 369), (196, 195, 355, 356), (223, 222, 382, 383), (210, 209, 369, 370), (197, 196, 356, 357), (192, 223, 383, 353), (211, 210, 370, 371), (198, 197, 357, 358), (212, 211, 371, 372), (199, 198, 358, 359), (213, 212, 372, 373), (200, 199, 359, 360), (214, 213, 373, 374), (201, 200, 360, 361), (215, 214, 374, 375), (202, 201, 361, 362), (216, 215, 375, 376), (203, 202, 362, 363), (217, 216, 376, 377), (204, 203, 363, 364)])
me_cube_005.polygons.foreach_set('material_index', [0, 0, 0, 0, 0, 0, 0, 0, 0, 0, 0, 0, 0, 0, 0, 0, 0, 0, 0, 0, 0, 0, 0, 0, 0, 0, 0, 0, 0, 0, 0, 0, 0, 0, 0, 0, 0, 0, 0, 0, 0, 0, 0, 0, 0, 0, 0, 0, 0, 0, 0, 0, 0, 0, 0, 0, 0, 0, 0, 0, 0, 0, 0, 0, 0, 0, 0, 0, 0, 0, 0, 0, 0, 0, 0, 0, 0, 0, 0, 0, 0, 0, 0, 0, 0, 0, 0, 0, 0, 0, 0, 0, 0, 0, 0, 0, 0, 0, 0, 0, 0, 0, 0, 0, 0, 0, 0, 0, 0, 0, 0, 0, 0, 0, 0, 0, 0, 0, 0, 0, 0, 0, 0, 0, 0, 0, 0, 0, 0, 0, 0, 0, 0, 0, 0, 0, 0, 0, 0, 0, 0, 0, 0, 0, 0, 0, 0, 0, 0, 0, 0, 0, 0, 0, 0, 0, 0, 0, 0, 0, 0, 0, 1, 1, 1, 1, 1, 1, 1, 1, 1, 1, 1, 1, 1, 1, 1, 1, 1, 1, 1, 1, 1, 1, 1, 1, 1, 1, 1, 1, 1, 1, 1, 1, 1, 1, 1, 1, 1, 1, 1, 1, 1, 1, 1, 1, 1, 1, 1, 1, 1, 1, 1, 1, 1, 1, 1, 1, 1, 1, 1, 1, 1, 1, 1, 1, 1, 1, 1, 1, 1, 1, 1, 1, 1, 1, 1, 1, 1, 1, 1, 1, 1, 1, 1, 1, 1, 1, 1, 1, 1, 1, 1, 1, 1, 1, 1, 1, 1, 1, 1, 1, 1, 1, 1, 1, 1, 1, 1, 1, 1, 1, 1, 1, 1, 1, 1, 1, 1, 1, 1, 1, 1, 1, 1, 1, 1, 1, 1, 1, 1, 1, 1, 1, 1, 1, 1, 1, 1, 1, 1, 1, 1, 1, 1, 1, 1, 1, 1, 1, 1, 1, 1, 1, 1, 1, 1, 1, 1, 1, 1, 1, 1, 1])
me_cube_005.materials.append(mat_material_003)
me_cube_005.materials.append(mat_material_002)
me_cube_005.use_remesh_preserve_volume = False
me_cube_005.use_remesh_preserve_attributes = False
me_cube_005.use_mirror_vertex_groups = False
me_cube_005.update()
me_cube_007 = bpy.data.meshes.new('Cube.007')
me_cube_007.from_pydata([(-1.224, -0.02448, 0.7288), (-1.225, 0.1186, 0.7149), (-1.226, 0.2561, 0.6736), (-1.227, 0.3829, 0.6065), (-1.228, 0.494, 0.5163), (-1.229, 0.5852, 0.4064), (-1.23, 0.653, 0.2809), (-1.231, 0.6947, 0.1448), (-1.231, 0.7088, 0.00326), (-1.231, 0.6947, -0.1383), (-1.231, 0.653, -0.2744), (-1.23, 0.5852, -0.3998), (-1.23, 0.494, -0.5098), (-1.229, 0.3829, -0.6), (-1.228, 0.2561, -0.6671), (-1.227, 0.1186, -0.7084), (-1.226, -0.02449, -0.7223), (-1.224, -0.1676, -0.7084), (-1.223, -0.3051, -0.6671), (-1.222, -0.4319, -0.6), (-1.221, -0.543, -0.5098), (-1.22, -0.6342, -0.3998), (-1.219, -0.702, -0.2744), (-1.219, -0.7437, -0.1383), (-1.218, -0.7578, 0.00326), (-1.218, -0.7437, 0.1448), (-1.219, -0.702, 0.2809), (-1.219, -0.6342, 0.4064), (-1.22, -0.543, 0.5163), (-1.22, -0.4319, 0.6065), (-1.221, -0.3051, 0.6736), (-1.223, -0.1675, 0.7149), (-1.615, -0.02632, 0.7492), (-1.616, 0.1242, 0.7348), (-1.617, 0.2689, 0.6924), (-1.618, 0.4022, 0.6235), (-1.619, 0.5191, 0.5308), (-1.62, 0.6151, 0.4178), (-1.621, 0.6863, 0.2889), (-1.622, 0.7302, 0.149), (-1.622, 0.7451, 0.003536), (-1.622, 0.7302, -0.1419), (-1.622, 0.6863, -0.2818), (-1.621, 0.6151, -0.4107), (-1.621, 0.5191, -0.5237), (-1.62, 0.4022, -0.6164), (-1.619, 0.2689, -0.6853), (-1.618, 0.1242, -0.7278), (-1.617, -0.02633, -0.7421), (-1.615, -0.1768, -0.7278), (-1.614, -0.3215, -0.6853), (-1.613, -0.4549, -0.6164), (-1.612, -0.5718, -0.5237), (-1.611, -0.6677, -0.4107), (-1.61, -0.739, -0.2818), (-1.61, -0.7829, -0.1419), (-1.609, -0.7977, 0.003537), (-1.609, -0.7829, 0.149), (-1.609, -0.739, 0.2889), (-1.61, -0.6677, 0.4178), (-1.61, -0.5718, 0.5308), (-1.611, -0.4549, 0.6235), (-1.612, -0.3215, 0.6924), (-1.613, -0.1768, 0.7348), (-1.238, -0.02872, 0.6194), (-1.241, 0.1011, 0.6076), (-1.245, 0.226, 0.5725), (-1.248, 0.341, 0.5157), (-1.25, 0.4419, 0.4391), (-1.253, 0.5246, 0.3459), (-1.255, 0.5862, 0.2395), (-1.256, 0.624, 0.124), (-1.257, 0.6368, 0.003933), (-1.257, 0.624, -0.1161), (-1.257, 0.5861, -0.2316), (-1.256, 0.5246, -0.338), (-1.254, 0.4419, -0.4313), (-1.252, 0.341, -0.5078), (-1.249, 0.226, -0.5647), (-1.246, 0.1011, -0.5997), (-1.243, -0.02873, -0.6115), (-1.24, -0.1586, -0.5997), (-1.237, -0.2834, -0.5647), (-1.234, -0.3985, -0.5078), (-1.231, -0.4993, -0.4313), (-1.228, -0.5821, -0.338), (-1.226, -0.6436, -0.2316), (-1.225, -0.6815, -0.1161), (-1.224, -0.6943, 0.003934), (-1.224, -0.6815, 0.124), (-1.225, -0.6436, 0.2395), (-1.226, -0.5821, 0.3459), (-1.227, -0.4993, 0.4391), (-1.229, -0.3985, 0.5157), (-1.232, -0.2834, 0.5725), (-1.235, -0.1586, 0.6076), (-1.895, 0.07636, 0.495), (-1.893, -0.02647, 0.5046), (-1.896, 0.1752, 0.4665), (-1.898, 0.2664, 0.4202), (-1.899, 0.3462, 0.3579), (-1.901, 0.4118, 0.2819), (-1.902, 0.4605, 0.1953), (-1.903, 0.4905, 0.1013), (-1.903, 0.5006, 0.003561), (-1.903, 0.4905, -0.09419), (-1.903, 0.4605, -0.1882), (-1.902, 0.4118, -0.2748), (-1.901, 0.3462, -0.3507), (-1.9, 0.2664, -0.4131), (-1.899, 0.1752, -0.4594), (-1.897, 0.07635, -0.4879), (-1.896, -0.02647, -0.4975), (-1.894, -0.1293, -0.4879), (-1.892, -0.2282, -0.4594), (-1.89, -0.3193, -0.4131), (-1.889, -0.3992, -0.3507), (-1.888, -0.4647, -0.2748), (-1.887, -0.5134, -0.1882), (-1.886, -0.5434, -0.09419), (-1.885, -0.5535, 0.003561), (-1.885, -0.5434, 0.1013), (-1.885, -0.5134, 0.1953), (-1.886, -0.4647, 0.2819), (-1.887, -0.3992, 0.3579), (-1.888, -0.3193, 0.4202), (-1.89, -0.2282, 0.4665), (-1.891, -0.1293, 0.495), (-1.452, 0.08601, 0.5317), (-1.446, -0.02858, 0.5421), (-1.457, 0.1962, 0.5011), (-1.462, 0.2978, 0.4514), (-1.467, 0.3868, 0.3844), (-1.471, 0.4598, 0.3029), (-1.474, 0.5141, 0.2099), (-1.477, 0.5475, 0.1089), (-1.478, 0.5588, 0.003908), (-1.478, 0.5475, -0.1011), (-1.477, 0.5141, -0.202), (-1.476, 0.4598, -0.2951), (-1.473, 0.3868, -0.3766), (-1.469, 0.2977, -0.4436), (-1.465, 0.1962, -0.4933), (-1.46, 0.086, -0.5239), (-1.455, -0.02859, -0.5342), (-1.449, -0.1432, -0.5239), (-1.444, -0.2534, -0.4933), (-1.439, -0.3549, -0.4436), (-1.434, -0.4439, -0.3766), (-1.43, -0.517, -0.2951), (-1.427, -0.5713, -0.202), (-1.425, -0.6047, -0.1011), (-1.423, -0.616, 0.003909), (-1.423, -0.6047, 0.1089), (-1.424, -0.5713, 0.2099), (-1.426, -0.517, 0.3029), (-1.428, -0.4439, 0.3844), (-1.432, -0.3549, 0.4514), (-1.436, -0.2534, 0.5011), (-1.441, -0.1432, 0.5317), (-1.234, 16.79, 0.7288), (-1.236, 16.93, 0.7149), (-1.237, 17.07, 0.6736), (-1.238, 17.2, 0.6065), (-1.239, 17.31, 0.5163), (-1.24, 17.4, 0.4064), (-1.241, 17.47, 0.2809), (-1.241, 17.51, 0.1448), (-1.242, 17.52, 0.003258), (-1.242, 17.51, -0.1383), (-1.242, 17.47, -0.2744), (-1.241, 17.4, -0.3998), (-1.24, 17.31, -0.5098), (-1.24, 17.2, -0.6), (-1.239, 17.07, -0.6671), (-1.238, 16.93, -0.7084), (-1.236, 16.79, -0.7223), (-1.235, 16.65, -0.7084), (-1.234, 16.51, -0.6671), (-1.233, 16.38, -0.6), (-1.232, 16.27, -0.5098), (-1.231, 16.18, -0.3998), (-1.23, 16.11, -0.2744), (-1.229, 16.07, -0.1383), (-1.229, 16.06, 0.003259), (-1.229, 16.07, 0.1448), (-1.229, 16.11, 0.2809), (-1.23, 16.18, 0.4064), (-1.23, 16.27, 0.5163), (-1.231, 16.38, 0.6065), (-1.232, 16.51, 0.6736), (-1.233, 16.65, 0.7149), (-1.625, 16.79, 0.7492), (-1.627, 16.94, 0.7348), (-1.628, 17.08, 0.6924), (-1.629, 17.22, 0.6235), (-1.63, 17.33, 0.5308), (-1.631, 17.43, 0.4178), (-1.632, 17.5, 0.2889), (-1.632, 17.55, 0.149), (-1.633, 17.56, 0.003534), (-1.633, 17.55, -0.1419), (-1.632, 17.5, -0.2818), (-1.632, 17.43, -0.4107), (-1.631, 17.33, -0.5237), (-1.631, 17.22, -0.6164), (-1.63, 17.08, -0.6853), (-1.628, 16.94, -0.7278), (-1.627, 16.79, -0.7421), (-1.626, 16.64, -0.7278), (-1.625, 16.49, -0.6853), (-1.624, 16.36, -0.6164), (-1.623, 16.24, -0.5237), (-1.622, 16.15, -0.4107), (-1.621, 16.08, -0.2818), (-1.62, 16.03, -0.1419), (-1.62, 16.02, 0.003535), (-1.62, 16.03, 0.149), (-1.62, 16.08, 0.2889), (-1.62, 16.15, 0.4178), (-1.621, 16.24, 0.5308), (-1.622, 16.36, 0.6235), (-1.623, 16.49, 0.6924), (-1.624, 16.64, 0.7348), (-1.249, 16.79, 0.6194), (-1.252, 16.92, 0.6075), (-1.255, 17.04, 0.5725), (-1.258, 17.16, 0.5157), (-1.261, 17.26, 0.4391), (-1.263, 17.34, 0.3459), (-1.265, 17.4, 0.2395), (-1.267, 17.44, 0.124), (-1.268, 17.45, 0.003931), (-1.268, 17.44, -0.1161), (-1.267, 17.4, -0.2316), (-1.266, 17.34, -0.338), (-1.265, 17.26, -0.4313), (-1.262, 17.16, -0.5078), (-1.26, 17.04, -0.5647), (-1.257, 16.92, -0.5997), (-1.254, 16.79, -0.6115), (-1.251, 16.66, -0.5997), (-1.247, 16.53, -0.5647), (-1.244, 16.42, -0.5078), (-1.241, 16.32, -0.4313), (-1.239, 16.23, -0.338), (-1.237, 16.17, -0.2316), (-1.236, 16.13, -0.1161), (-1.235, 16.12, 0.003932), (-1.235, 16.13, 0.124), (-1.235, 16.17, 0.2395), (-1.236, 16.23, 0.3459), (-1.238, 16.32, 0.4391), (-1.24, 16.42, 0.5157), (-1.243, 16.53, 0.5725), (-1.246, 16.66, 0.6075), (-1.905, 16.89, 0.495), (-1.903, 16.79, 0.5046), (-1.907, 16.99, 0.4665), (-1.909, 17.08, 0.4202), (-1.91, 17.16, 0.3579), (-1.911, 17.23, 0.2819), (-1.912, 17.28, 0.1953), (-1.913, 17.31, 0.1013), (-1.914, 17.32, 0.003559), (-1.914, 17.31, -0.09419), (-1.913, 17.28, -0.1882), (-1.913, 17.23, -0.2748), (-1.912, 17.16, -0.3507), (-1.911, 17.08, -0.4131), (-1.909, 16.99, -0.4594), (-1.908, 16.89, -0.4879), (-1.906, 16.79, -0.4975), (-1.904, 16.69, -0.4879), (-1.903, 16.59, -0.4594), (-1.901, 16.5, -0.4131), (-1.9, 16.42, -0.3507), (-1.898, 16.35, -0.2748), (-1.897, 16.3, -0.1882), (-1.896, 16.27, -0.09419), (-1.896, 16.26, 0.00356), (-1.896, 16.27, 0.1013), (-1.896, 16.3, 0.1953), (-1.897, 16.35, 0.2819), (-1.898, 16.42, 0.3579), (-1.899, 16.5, 0.4202), (-1.9, 16.59, 0.4665), (-1.902, 16.69, 0.495), (-1.462, 16.9, 0.5317), (-1.457, 16.79, 0.5421), (-1.468, 17.01, 0.5011), (-1.473, 17.11, 0.4514), (-1.478, 17.2, 0.3844), (-1.482, 17.27, 0.3029), (-1.485, 17.33, 0.2098), (-1.487, 17.36, 0.1089), (-1.488, 17.37, 0.003906), (-1.489, 17.36, -0.1011), (-1.488, 17.33, -0.202), (-1.486, 17.27, -0.2951), (-1.483, 17.2, -0.3766), (-1.48, 17.11, -0.4436), (-1.476, 17.01, -0.4933), (-1.471, 16.9, -0.5239), (-1.465, 16.79, -0.5343), (-1.46, 16.67, -0.5239), (-1.455, 16.56, -0.4933), (-1.45, 16.46, -0.4436), (-1.445, 16.37, -0.3766), (-1.441, 16.3, -0.2951), (-1.438, 16.24, -0.202), (-1.435, 16.21, -0.1011), (-1.434, 16.2, 0.003907), (-1.434, 16.21, 0.1089), (-1.434, 16.24, 0.2099), (-1.436, 16.3, 0.3029), (-1.439, 16.37, 0.3844), (-1.443, 16.46, 0.4514), (-1.447, 16.56, 0.5011), (-1.452, 16.67, 0.5317)], [], [(42, 43, 107, 106), (16, 17, 49, 48), (3, 4, 36, 35), (30, 31, 63, 62), (17, 18, 50, 49), (4, 5, 37, 36), (31, 0, 32, 63), (18, 19, 51, 50), (5, 6, 38, 37), (19, 20, 52, 51), (6, 7, 39, 38), (20, 21, 53, 52), (7, 8, 40, 39), (21, 22, 54, 53), (8, 9, 41, 40), (22, 23, 55, 54), (9, 10, 42, 41), (23, 24, 56, 55), (10, 11, 43, 42), (24, 25, 57, 56), (11, 12, 44, 43), (25, 26, 58, 57), (12, 13, 45, 44), (26, 27, 59, 58), (13, 14, 46, 45), (0, 1, 33, 32), (27, 28, 60, 59), (14, 15, 47, 46), (1, 2, 34, 33), (28, 29, 61, 60), (15, 16, 48, 47), (2, 3, 35, 34), (29, 30, 62, 61), (65, 66, 67, 68, 69, 70, 71, 72, 73, 74, 75, 76, 77, 78, 79, 80, 81, 82, 83, 84, 85, 86, 87, 88, 89, 90, 91, 92, 93, 94, 95, 64), (89, 88, 152, 153), (41, 42, 106, 105), (88, 87, 151, 152), (40, 41, 105, 104), (87, 86, 150, 151), (39, 40, 104, 103), (86, 85, 149, 150), (38, 39, 103, 102), (85, 84, 148, 149), (37, 38, 102, 101), (63, 32, 97, 127), (84, 83, 147, 148), (36, 37, 101, 100), (62, 63, 127, 126), (83, 82, 146, 147), (35, 36, 100, 99), (61, 62, 126, 125), (82, 81, 145, 146), (34, 35, 99, 98), (60, 61, 125, 124), (81, 80, 144, 145), (33, 34, 98, 96), (59, 60, 124, 123), (80, 79, 143, 144), (32, 33, 96, 97), (58, 59, 123, 122), (79, 78, 142, 143), (57, 58, 122, 121), (78, 77, 141, 142), (56, 57, 121, 120), (77, 76, 140, 141), (107, 108, 140, 139), (121, 122, 154, 153), (108, 109, 141, 140), (122, 123, 155, 154), (109, 110, 142, 141), (97, 96, 128, 129), (123, 124, 156, 155), (110, 111, 143, 142), (96, 98, 130, 128), (124, 125, 157, 156), (111, 112, 144, 143), (98, 99, 131, 130), (125, 126, 158, 157), (112, 113, 145, 144), (99, 100, 132, 131), (126, 127, 159, 158), (113, 114, 146, 145), (100, 101, 133, 132), (127, 97, 129, 159), (114, 115, 147, 146), (101, 102, 134, 133), (115, 116, 148, 147), (102, 103, 135, 134), (116, 117, 149, 148), (103, 104, 136, 135), (117, 118, 150, 149), (104, 105, 137, 136), (118, 119, 151, 150), (105, 106, 138, 137), (119, 120, 152, 151), (106, 107, 139, 138), (120, 121, 153, 152), (90, 89, 153, 154), (43, 44, 108, 107), (91, 90, 154, 155), (65, 64, 129, 128), (44, 45, 109, 108), (92, 91, 155, 156), (66, 65, 128, 130), (45, 46, 110, 109), (93, 92, 156, 157), (67, 66, 130, 131), (46, 47, 111, 110), (94, 93, 157, 158), (68, 67, 131, 132), (47, 48, 112, 111), (95, 94, 158, 159), (69, 68, 132, 133), (48, 49, 113, 112), (64, 95, 159, 129), (70, 69, 133, 134), (49, 50, 114, 113), (71, 70, 134, 135), (50, 51, 115, 114), (72, 71, 135, 136), (51, 52, 116, 115), (73, 72, 136, 137), (52, 53, 117, 116), (74, 73, 137, 138), (53, 54, 118, 117), (75, 74, 138, 139), (54, 55, 119, 118), (76, 75, 139, 140), (55, 56, 120, 119), (202, 203, 267, 266), (176, 177, 209, 208), (163, 164, 196, 195), (190, 191, 223, 222), (177, 178, 210, 209), (164, 165, 197, 196), (191, 160, 192, 223), (178, 179, 211, 210), (165, 166, 198, 197), (179, 180, 212, 211), (166, 167, 199, 198), (180, 181, 213, 212), (167, 168, 200, 199), (181, 182, 214, 213), (168, 169, 201, 200), (182, 183, 215, 214), (169, 170, 202, 201), (183, 184, 216, 215), (170, 171, 203, 202), (184, 185, 217, 216), (171, 172, 204, 203), (185, 186, 218, 217), (172, 173, 205, 204), (186, 187, 219, 218), (173, 174, 206, 205), (160, 161, 193, 192), (187, 188, 220, 219), (174, 175, 207, 206), (161, 162, 194, 193), (188, 189, 221, 220), (175, 176, 208, 207), (162, 163, 195, 194), (189, 190, 222, 221), (225, 226, 227, 228, 229, 230, 231, 232, 233, 234, 235, 236, 237, 238, 239, 240, 241, 242, 243, 244, 245, 246, 247, 248, 249, 250, 251, 252, 253, 254, 255, 224), (249, 248, 312, 313), (201, 202, 266, 265), (248, 247, 311, 312), (200, 201, 265, 264), (247, 246, 310, 311), (199, 200, 264, 263), (246, 245, 309, 310), (198, 199, 263, 262), (245, 244, 308, 309), (197, 198, 262, 261), (223, 192, 257, 287), (244, 243, 307, 308), (196, 197, 261, 260), (222, 223, 287, 286), (243, 242, 306, 307), (195, 196, 260, 259), (221, 222, 286, 285), (242, 241, 305, 306), (194, 195, 259, 258), (220, 221, 285, 284), (241, 240, 304, 305), (193, 194, 258, 256), (219, 220, 284, 283), (240, 239, 303, 304), (192, 193, 256, 257), (218, 219, 283, 282), (239, 238, 302, 303), (217, 218, 282, 281), (238, 237, 301, 302), (216, 217, 281, 280), (237, 236, 300, 301), (267, 268, 300, 299), (281, 282, 314, 313), (268, 269, 301, 300), (282, 283, 315, 314), (269, 270, 302, 301), (257, 256, 288, 289), (283, 284, 316, 315), (270, 271, 303, 302), (256, 258, 290, 288), (284, 285, 317, 316), (271, 272, 304, 303), (258, 259, 291, 290), (285, 286, 318, 317), (272, 273, 305, 304), (259, 260, 292, 291), (286, 287, 319, 318), (273, 274, 306, 305), (260, 261, 293, 292), (287, 257, 289, 319), (274, 275, 307, 306), (261, 262, 294, 293), (275, 276, 308, 307), (262, 263, 295, 294), (276, 277, 309, 308), (263, 264, 296, 295), (277, 278, 310, 309), (264, 265, 297, 296), (278, 279, 311, 310), (265, 266, 298, 297), (279, 280, 312, 311), (266, 267, 299, 298), (280, 281, 313, 312), (250, 249, 313, 314), (203, 204, 268, 267), (251, 250, 314, 315), (225, 224, 289, 288), (204, 205, 269, 268), (252, 251, 315, 316), (226, 225, 288, 290), (205, 206, 270, 269), (253, 252, 316, 317), (227, 226, 290, 291), (206, 207, 271, 270), (254, 253, 317, 318), (228, 227, 291, 292), (207, 208, 272, 271), (255, 254, 318, 319), (229, 228, 292, 293), (208, 209, 273, 272), (224, 255, 319, 289), (230, 229, 293, 294), (209, 210, 274, 273), (231, 230, 294, 295), (210, 211, 275, 274), (232, 231, 295, 296), (211, 212, 276, 275), (233, 232, 296, 297), (212, 213, 277, 276), (234, 233, 297, 298), (213, 214, 278, 277), (235, 234, 298, 299), (214, 215, 279, 278), (236, 235, 299, 300), (215, 216, 280, 279)])
me_cube_007.polygons.foreach_set('material_index', [0, 0, 0, 0, 0, 0, 0, 0, 0, 0, 0, 0, 0, 0, 0, 0, 0, 0, 0, 0, 0, 0, 0, 0, 0, 0, 0, 0, 0, 0, 0, 0, 0, 0, 0, 0, 0, 0, 0, 0, 0, 0, 0, 0, 0, 0, 0, 0, 0, 0, 0, 0, 0, 0, 0, 0, 0, 0, 0, 0, 0, 0, 0, 0, 0, 0, 0, 0, 0, 0, 0, 0, 0, 0, 0, 0, 0, 0, 0, 0, 0, 0, 0, 0, 0, 0, 0, 0, 0, 0, 0, 0, 0, 0, 0, 0, 0, 0, 0, 0, 0, 0, 0, 0, 0, 0, 0, 0, 0, 0, 0, 0, 0, 0, 0, 0, 0, 0, 0, 0, 0, 0, 0, 0, 0, 0, 0, 0, 0, 1, 1, 1, 1, 1, 1, 1, 1, 1, 1, 1, 1, 1, 1, 1, 1, 1, 1, 1, 1, 1, 1, 1, 1, 1, 1, 1, 1, 1, 1, 1, 1, 1, 1, 1, 1, 1, 1, 1, 1, 1, 1, 1, 1, 1, 1, 1, 1, 1, 1, 1, 1, 1, 1, 1, 1, 1, 1, 1, 1, 1, 1, 1, 1, 1, 1, 1, 1, 1, 1, 1, 1, 1, 1, 1, 1, 1, 1, 1, 1, 1, 1, 1, 1, 1, 1, 1, 1, 1, 1, 1, 1, 1, 1, 1, 1, 1, 1, 1, 1, 1, 1, 1, 1, 1, 1, 1, 1, 1, 1, 1, 1, 1, 1, 1, 1, 1, 1, 1, 1, 1, 1, 1, 1, 1, 1, 1, 1, 1])
me_cube_007.materials.append(mat_material_005)
me_cube_007.materials.append(mat_material_004)
me_cube_007.use_remesh_preserve_volume = False
me_cube_007.use_remesh_preserve_attributes = False
me_cube_007.use_mirror_vertex_groups = False
me_cube_007.update()
me_cube_009 = bpy.data.meshes.new('Cube.009')
me_cube_009.from_pydata([(-1.224, -0.02448, 0.7288), (-1.225, 0.1186, 0.7149), (-1.226, 0.2561, 0.6736), (-1.227, 0.3829, 0.6065), (-1.228, 0.494, 0.5163), (-1.229, 0.5852, 0.4064), (-1.23, 0.653, 0.2809), (-1.231, 0.6947, 0.1448), (-1.231, 0.7088, 0.00326), (-1.231, 0.6947, -0.1383), (-1.231, 0.653, -0.2744), (-1.23, 0.5852, -0.3998), (-1.23, 0.494, -0.5098), (-1.229, 0.3829, -0.6), (-1.228, 0.2561, -0.6671), (-1.227, 0.1186, -0.7084), (-1.226, -0.02449, -0.7223), (-1.224, -0.1676, -0.7084), (-1.223, -0.3051, -0.6671), (-1.222, -0.4319, -0.6), (-1.221, -0.543, -0.5098), (-1.22, -0.6342, -0.3998), (-1.219, -0.702, -0.2744), (-1.219, -0.7437, -0.1383), (-1.218, -0.7578, 0.00326), (-1.218, -0.7437, 0.1448), (-1.219, -0.702, 0.2809), (-1.219, -0.6342, 0.4064), (-1.22, -0.543, 0.5163), (-1.22, -0.4319, 0.6065), (-1.221, -0.3051, 0.6736), (-1.223, -0.1675, 0.7149), (-1.615, -0.02632, 0.7492), (-1.616, 0.1242, 0.7348), (-1.617, 0.2689, 0.6924), (-1.618, 0.4022, 0.6235), (-1.619, 0.5191, 0.5308), (-1.62, 0.6151, 0.4178), (-1.621, 0.6863, 0.2889), (-1.622, 0.7302, 0.149), (-1.622, 0.7451, 0.003536), (-1.622, 0.7302, -0.1419), (-1.622, 0.6863, -0.2818), (-1.621, 0.6151, -0.4107), (-1.621, 0.5191, -0.5237), (-1.62, 0.4022, -0.6164), (-1.619, 0.2689, -0.6853), (-1.618, 0.1242, -0.7278), (-1.617, -0.02633, -0.7421), (-1.615, -0.1768, -0.7278), (-1.614, -0.3215, -0.6853), (-1.613, -0.4549, -0.6164), (-1.612, -0.5718, -0.5237), (-1.611, -0.6677, -0.4107), (-1.61, -0.739, -0.2818), (-1.61, -0.7829, -0.1419), (-1.609, -0.7977, 0.003537), (-1.609, -0.7829, 0.149), (-1.609, -0.739, 0.2889), (-1.61, -0.6677, 0.4178), (-1.61, -0.5718, 0.5308), (-1.611, -0.4549, 0.6235), (-1.612, -0.3215, 0.6924), (-1.613, -0.1768, 0.7348), (-1.238, -0.02872, 0.6194), (-1.241, 0.1011, 0.6076), (-1.245, 0.226, 0.5725), (-1.248, 0.341, 0.5157), (-1.25, 0.4419, 0.4391), (-1.253, 0.5246, 0.3459), (-1.255, 0.5862, 0.2395), (-1.256, 0.624, 0.124), (-1.257, 0.6368, 0.003933), (-1.257, 0.624, -0.1161), (-1.257, 0.5861, -0.2316), (-1.256, 0.5246, -0.338), (-1.254, 0.4419, -0.4313), (-1.252, 0.341, -0.5078), (-1.249, 0.226, -0.5647), (-1.246, 0.1011, -0.5997), (-1.243, -0.02873, -0.6115), (-1.24, -0.1586, -0.5997), (-1.237, -0.2834, -0.5647), (-1.234, -0.3985, -0.5078), (-1.231, -0.4993, -0.4313), (-1.228, -0.5821, -0.338), (-1.226, -0.6436, -0.2316), (-1.225, -0.6815, -0.1161), (-1.224, -0.6943, 0.003934), (-1.224, -0.6815, 0.124), (-1.225, -0.6436, 0.2395), (-1.226, -0.5821, 0.3459), (-1.227, -0.4993, 0.4391), (-1.229, -0.3985, 0.5157), (-1.232, -0.2834, 0.5725), (-1.235, -0.1586, 0.6076), (-1.895, 0.07636, 0.495), (-1.893, -0.02647, 0.5046), (-1.896, 0.1752, 0.4665), (-1.898, 0.2664, 0.4202), (-1.899, 0.3462, 0.3579), (-1.901, 0.4118, 0.2819), (-1.902, 0.4605, 0.1953), (-1.903, 0.4905, 0.1013), (-1.903, 0.5006, 0.003561), (-1.903, 0.4905, -0.09419), (-1.903, 0.4605, -0.1882), (-1.902, 0.4118, -0.2748), (-1.901, 0.3462, -0.3507), (-1.9, 0.2664, -0.4131), (-1.899, 0.1752, -0.4594), (-1.897, 0.07635, -0.4879), (-1.896, -0.02647, -0.4975), (-1.894, -0.1293, -0.4879), (-1.892, -0.2282, -0.4594), (-1.89, -0.3193, -0.4131), (-1.889, -0.3992, -0.3507), (-1.888, -0.4647, -0.2748), (-1.887, -0.5134, -0.1882), (-1.886, -0.5434, -0.09419), (-1.885, -0.5535, 0.003561), (-1.885, -0.5434, 0.1013), (-1.885, -0.5134, 0.1953), (-1.886, -0.4647, 0.2819), (-1.887, -0.3992, 0.3579), (-1.888, -0.3193, 0.4202), (-1.89, -0.2282, 0.4665), (-1.891, -0.1293, 0.495), (-1.452, 0.08601, 0.5317), (-1.446, -0.02858, 0.5421), (-1.457, 0.1962, 0.5011), (-1.462, 0.2978, 0.4514), (-1.467, 0.3868, 0.3844), (-1.471, 0.4598, 0.3029), (-1.474, 0.5141, 0.2099), (-1.477, 0.5475, 0.1089), (-1.478, 0.5588, 0.003908), (-1.478, 0.5475, -0.1011), (-1.477, 0.5141, -0.202), (-1.476, 0.4598, -0.2951), (-1.473, 0.3868, -0.3766), (-1.469, 0.2977, -0.4436), (-1.465, 0.1962, -0.4933), (-1.46, 0.086, -0.5239), (-1.455, -0.02859, -0.5342), (-1.449, -0.1432, -0.5239), (-1.444, -0.2534, -0.4933), (-1.439, -0.3549, -0.4436), (-1.434, -0.4439, -0.3766), (-1.43, -0.517, -0.2951), (-1.427, -0.5713, -0.202), (-1.425, -0.6047, -0.1011), (-1.423, -0.616, 0.003909), (-1.423, -0.6047, 0.1089), (-1.424, -0.5713, 0.2099), (-1.426, -0.517, 0.3029), (-1.428, -0.4439, 0.3844), (-1.432, -0.3549, 0.4514), (-1.436, -0.2534, 0.5011), (-1.441, -0.1432, 0.5317), (-1.228, 6.554, 0.7288), (-1.229, 6.697, 0.7149), (-1.23, 6.834, 0.6736), (-1.232, 6.961, 0.6065), (-1.233, 7.072, 0.5163), (-1.234, 7.163, 0.4064), (-1.234, 7.231, 0.2809), (-1.235, 7.273, 0.1448), (-1.235, 7.287, 0.003259), (-1.235, 7.273, -0.1383), (-1.235, 7.231, -0.2744), (-1.235, 7.163, -0.3998), (-1.234, 7.072, -0.5098), (-1.233, 6.961, -0.6), (-1.232, 6.834, -0.6671), (-1.231, 6.697, -0.7084), (-1.23, 6.554, -0.7223), (-1.229, 6.411, -0.7084), (-1.227, 6.273, -0.6671), (-1.226, 6.146, -0.6), (-1.225, 6.035, -0.5098), (-1.224, 5.944, -0.3998), (-1.223, 5.876, -0.2744), (-1.223, 5.834, -0.1383), (-1.223, 5.82, 0.003259), (-1.223, 5.834, 0.1448), (-1.223, 5.876, 0.2809), (-1.223, 5.944, 0.4064), (-1.224, 6.035, 0.5163), (-1.225, 6.146, 0.6065), (-1.226, 6.273, 0.6736), (-1.227, 6.411, 0.7149), (-1.619, 6.552, 0.7492), (-1.62, 6.702, 0.7348), (-1.621, 6.847, 0.6924), (-1.622, 6.98, 0.6235), (-1.624, 7.097, 0.5308), (-1.624, 7.193, 0.4178), (-1.625, 7.265, 0.2889), (-1.626, 7.308, 0.149), (-1.626, 7.323, 0.003535), (-1.626, 7.308, -0.1419), (-1.626, 7.265, -0.2818), (-1.626, 7.193, -0.4107), (-1.625, 7.097, -0.5237), (-1.624, 6.98, -0.6164), (-1.623, 6.847, -0.6853), (-1.622, 6.702, -0.7278), (-1.621, 6.552, -0.7421), (-1.62, 6.401, -0.7278), (-1.618, 6.257, -0.6853), (-1.617, 6.123, -0.6164), (-1.616, 6.006, -0.5237), (-1.615, 5.91, -0.4107), (-1.614, 5.839, -0.2818), (-1.614, 5.795, -0.1419), (-1.613, 5.78, 0.003536), (-1.613, 5.795, 0.149), (-1.614, 5.839, 0.2889), (-1.614, 5.91, 0.4178), (-1.615, 6.006, 0.5308), (-1.615, 6.123, 0.6235), (-1.616, 6.257, 0.6924), (-1.618, 6.401, 0.7348), (-1.242, 6.549, 0.6194), (-1.245, 6.679, 0.6075), (-1.249, 6.804, 0.5725), (-1.252, 6.919, 0.5157), (-1.255, 7.02, 0.4391), (-1.257, 7.103, 0.3459), (-1.259, 7.164, 0.2395), (-1.26, 7.202, 0.124), (-1.261, 7.215, 0.003932), (-1.261, 7.202, -0.1161), (-1.261, 7.164, -0.2316), (-1.26, 7.103, -0.338), (-1.258, 7.02, -0.4313), (-1.256, 6.919, -0.5078), (-1.253, 6.804, -0.5647), (-1.25, 6.679, -0.5997), (-1.247, 6.549, -0.6115), (-1.244, 6.42, -0.5997), (-1.241, 6.295, -0.5647), (-1.238, 6.18, -0.5078), (-1.235, 6.079, -0.4313), (-1.233, 5.996, -0.338), (-1.231, 5.935, -0.2316), (-1.229, 5.897, -0.1161), (-1.228, 5.884, 0.003932), (-1.228, 5.897, 0.124), (-1.229, 5.935, 0.2395), (-1.23, 5.996, 0.3459), (-1.231, 6.079, 0.4391), (-1.234, 6.18, 0.5157), (-1.236, 6.295, 0.5725), (-1.239, 6.42, 0.6075), (-1.899, 6.655, 0.495), (-1.897, 6.552, 0.5046), (-1.9, 6.753, 0.4665), (-1.902, 6.845, 0.4202), (-1.904, 6.924, 0.3579), (-1.905, 6.99, 0.2819), (-1.906, 7.039, 0.1953), (-1.907, 7.069, 0.1013), (-1.907, 7.079, 0.00356), (-1.907, 7.069, -0.09419), (-1.907, 7.039, -0.1882), (-1.906, 6.99, -0.2748), (-1.906, 6.924, -0.3507), (-1.904, 6.845, -0.4131), (-1.903, 6.753, -0.4594), (-1.901, 6.655, -0.4879), (-1.9, 6.552, -0.4975), (-1.898, 6.449, -0.4879), (-1.896, 6.35, -0.4594), (-1.895, 6.259, -0.4131), (-1.893, 6.179, -0.3507), (-1.892, 6.113, -0.2748), (-1.891, 6.065, -0.1882), (-1.89, 6.035, -0.09419), (-1.889, 6.025, 0.00356), (-1.889, 6.035, 0.1013), (-1.89, 6.065, 0.1953), (-1.89, 6.113, 0.2819), (-1.891, 6.179, 0.3579), (-1.892, 6.259, 0.4202), (-1.894, 6.35, 0.4665), (-1.895, 6.449, 0.495), (-1.456, 6.664, 0.5317), (-1.451, 6.55, 0.5421), (-1.461, 6.774, 0.5011), (-1.466, 6.876, 0.4514), (-1.471, 6.965, 0.3844), (-1.475, 7.038, 0.3029), (-1.478, 7.092, 0.2099), (-1.481, 7.126, 0.1089), (-1.482, 7.137, 0.003907), (-1.482, 7.126, -0.1011), (-1.482, 7.092, -0.202), (-1.48, 7.038, -0.2951), (-1.477, 6.965, -0.3766), (-1.473, 6.876, -0.4436), (-1.469, 6.774, -0.4933), (-1.464, 6.664, -0.5239), (-1.459, 6.55, -0.5342), (-1.454, 6.435, -0.5239), (-1.448, 6.325, -0.4933), (-1.443, 6.223, -0.4436), (-1.438, 6.134, -0.3766), (-1.434, 6.061, -0.2951), (-1.431, 6.007, -0.202), (-1.429, 5.973, -0.1011), (-1.427, 5.962, 0.003907), (-1.427, 5.973, 0.1089), (-1.428, 6.007, 0.2099), (-1.43, 6.061, 0.3029), (-1.432, 6.134, 0.3844), (-1.436, 6.223, 0.4514), (-1.44, 6.325, 0.5011), (-1.445, 6.435, 0.5317)], [], [(42, 43, 107, 106), (16, 17, 49, 48), (3, 4, 36, 35), (30, 31, 63, 62), (17, 18, 50, 49), (4, 5, 37, 36), (31, 0, 32, 63), (18, 19, 51, 50), (5, 6, 38, 37), (19, 20, 52, 51), (6, 7, 39, 38), (20, 21, 53, 52), (7, 8, 40, 39), (21, 22, 54, 53), (8, 9, 41, 40), (22, 23, 55, 54), (9, 10, 42, 41), (23, 24, 56, 55), (10, 11, 43, 42), (24, 25, 57, 56), (11, 12, 44, 43), (25, 26, 58, 57), (12, 13, 45, 44), (26, 27, 59, 58), (13, 14, 46, 45), (0, 1, 33, 32), (27, 28, 60, 59), (14, 15, 47, 46), (1, 2, 34, 33), (28, 29, 61, 60), (15, 16, 48, 47), (2, 3, 35, 34), (29, 30, 62, 61), (65, 66, 67, 68, 69, 70, 71, 72, 73, 74, 75, 76, 77, 78, 79, 80, 81, 82, 83, 84, 85, 86, 87, 88, 89, 90, 91, 92, 93, 94, 95, 64), (89, 88, 152, 153), (41, 42, 106, 105), (88, 87, 151, 152), (40, 41, 105, 104), (87, 86, 150, 151), (39, 40, 104, 103), (86, 85, 149, 150), (38, 39, 103, 102), (85, 84, 148, 149), (37, 38, 102, 101), (63, 32, 97, 127), (84, 83, 147, 148), (36, 37, 101, 100), (62, 63, 127, 126), (83, 82, 146, 147), (35, 36, 100, 99), (61, 62, 126, 125), (82, 81, 145, 146), (34, 35, 99, 98), (60, 61, 125, 124), (81, 80, 144, 145), (33, 34, 98, 96), (59, 60, 124, 123), (80, 79, 143, 144), (32, 33, 96, 97), (58, 59, 123, 122), (79, 78, 142, 143), (57, 58, 122, 121), (78, 77, 141, 142), (56, 57, 121, 120), (77, 76, 140, 141), (107, 108, 140, 139), (121, 122, 154, 153), (108, 109, 141, 140), (122, 123, 155, 154), (109, 110, 142, 141), (97, 96, 128, 129), (123, 124, 156, 155), (110, 111, 143, 142), (96, 98, 130, 128), (124, 125, 157, 156), (111, 112, 144, 143), (98, 99, 131, 130), (125, 126, 158, 157), (112, 113, 145, 144), (99, 100, 132, 131), (126, 127, 159, 158), (113, 114, 146, 145), (100, 101, 133, 132), (127, 97, 129, 159), (114, 115, 147, 146), (101, 102, 134, 133), (115, 116, 148, 147), (102, 103, 135, 134), (116, 117, 149, 148), (103, 104, 136, 135), (117, 118, 150, 149), (104, 105, 137, 136), (118, 119, 151, 150), (105, 106, 138, 137), (119, 120, 152, 151), (106, 107, 139, 138), (120, 121, 153, 152), (90, 89, 153, 154), (43, 44, 108, 107), (91, 90, 154, 155), (65, 64, 129, 128), (44, 45, 109, 108), (92, 91, 155, 156), (66, 65, 128, 130), (45, 46, 110, 109), (93, 92, 156, 157), (67, 66, 130, 131), (46, 47, 111, 110), (94, 93, 157, 158), (68, 67, 131, 132), (47, 48, 112, 111), (95, 94, 158, 159), (69, 68, 132, 133), (48, 49, 113, 112), (64, 95, 159, 129), (70, 69, 133, 134), (49, 50, 114, 113), (71, 70, 134, 135), (50, 51, 115, 114), (72, 71, 135, 136), (51, 52, 116, 115), (73, 72, 136, 137), (52, 53, 117, 116), (74, 73, 137, 138), (53, 54, 118, 117), (75, 74, 138, 139), (54, 55, 119, 118), (76, 75, 139, 140), (55, 56, 120, 119), (202, 203, 267, 266), (176, 177, 209, 208), (163, 164, 196, 195), (190, 191, 223, 222), (177, 178, 210, 209), (164, 165, 197, 196), (191, 160, 192, 223), (178, 179, 211, 210), (165, 166, 198, 197), (179, 180, 212, 211), (166, 167, 199, 198), (180, 181, 213, 212), (167, 168, 200, 199), (181, 182, 214, 213), (168, 169, 201, 200), (182, 183, 215, 214), (169, 170, 202, 201), (183, 184, 216, 215), (170, 171, 203, 202), (184, 185, 217, 216), (171, 172, 204, 203), (185, 186, 218, 217), (172, 173, 205, 204), (186, 187, 219, 218), (173, 174, 206, 205), (160, 161, 193, 192), (187, 188, 220, 219), (174, 175, 207, 206), (161, 162, 194, 193), (188, 189, 221, 220), (175, 176, 208, 207), (162, 163, 195, 194), (189, 190, 222, 221), (225, 226, 227, 228, 229, 230, 231, 232, 233, 234, 235, 236, 237, 238, 239, 240, 241, 242, 243, 244, 245, 246, 247, 248, 249, 250, 251, 252, 253, 254, 255, 224), (249, 248, 312, 313), (201, 202, 266, 265), (248, 247, 311, 312), (200, 201, 265, 264), (247, 246, 310, 311), (199, 200, 264, 263), (246, 245, 309, 310), (198, 199, 263, 262), (245, 244, 308, 309), (197, 198, 262, 261), (223, 192, 257, 287), (244, 243, 307, 308), (196, 197, 261, 260), (222, 223, 287, 286), (243, 242, 306, 307), (195, 196, 260, 259), (221, 222, 286, 285), (242, 241, 305, 306), (194, 195, 259, 258), (220, 221, 285, 284), (241, 240, 304, 305), (193, 194, 258, 256), (219, 220, 284, 283), (240, 239, 303, 304), (192, 193, 256, 257), (218, 219, 283, 282), (239, 238, 302, 303), (217, 218, 282, 281), (238, 237, 301, 302), (216, 217, 281, 280), (237, 236, 300, 301), (267, 268, 300, 299), (281, 282, 314, 313), (268, 269, 301, 300), (282, 283, 315, 314), (269, 270, 302, 301), (257, 256, 288, 289), (283, 284, 316, 315), (270, 271, 303, 302), (256, 258, 290, 288), (284, 285, 317, 316), (271, 272, 304, 303), (258, 259, 291, 290), (285, 286, 318, 317), (272, 273, 305, 304), (259, 260, 292, 291), (286, 287, 319, 318), (273, 274, 306, 305), (260, 261, 293, 292), (287, 257, 289, 319), (274, 275, 307, 306), (261, 262, 294, 293), (275, 276, 308, 307), (262, 263, 295, 294), (276, 277, 309, 308), (263, 264, 296, 295), (277, 278, 310, 309), (264, 265, 297, 296), (278, 279, 311, 310), (265, 266, 298, 297), (279, 280, 312, 311), (266, 267, 299, 298), (280, 281, 313, 312), (250, 249, 313, 314), (203, 204, 268, 267), (251, 250, 314, 315), (225, 224, 289, 288), (204, 205, 269, 268), (252, 251, 315, 316), (226, 225, 288, 290), (205, 206, 270, 269), (253, 252, 316, 317), (227, 226, 290, 291), (206, 207, 271, 270), (254, 253, 317, 318), (228, 227, 291, 292), (207, 208, 272, 271), (255, 254, 318, 319), (229, 228, 292, 293), (208, 209, 273, 272), (224, 255, 319, 289), (230, 229, 293, 294), (209, 210, 274, 273), (231, 230, 294, 295), (210, 211, 275, 274), (232, 231, 295, 296), (211, 212, 276, 275), (233, 232, 296, 297), (212, 213, 277, 276), (234, 233, 297, 298), (213, 214, 278, 277), (235, 234, 298, 299), (214, 215, 279, 278), (236, 235, 299, 300), (215, 216, 280, 279)])
me_cube_009.polygons.foreach_set('material_index', [0, 0, 0, 0, 0, 0, 0, 0, 0, 0, 0, 0, 0, 0, 0, 0, 0, 0, 0, 0, 0, 0, 0, 0, 0, 0, 0, 0, 0, 0, 0, 0, 0, 0, 0, 0, 0, 0, 0, 0, 0, 0, 0, 0, 0, 0, 0, 0, 0, 0, 0, 0, 0, 0, 0, 0, 0, 0, 0, 0, 0, 0, 0, 0, 0, 0, 0, 0, 0, 0, 0, 0, 0, 0, 0, 0, 0, 0, 0, 0, 0, 0, 0, 0, 0, 0, 0, 0, 0, 0, 0, 0, 0, 0, 0, 0, 0, 0, 0, 0, 0, 0, 0, 0, 0, 0, 0, 0, 0, 0, 0, 0, 0, 0, 0, 0, 0, 0, 0, 0, 0, 0, 0, 0, 0, 0, 0, 0, 0, 1, 1, 1, 1, 1, 1, 1, 1, 1, 1, 1, 1, 1, 1, 1, 1, 1, 1, 1, 1, 1, 1, 1, 1, 1, 1, 1, 1, 1, 1, 1, 1, 1, 1, 1, 1, 1, 1, 1, 1, 1, 1, 1, 1, 1, 1, 1, 1, 1, 1, 1, 1, 1, 1, 1, 1, 1, 1, 1, 1, 1, 1, 1, 1, 1, 1, 1, 1, 1, 1, 1, 1, 1, 1, 1, 1, 1, 1, 1, 1, 1, 1, 1, 1, 1, 1, 1, 1, 1, 1, 1, 1, 1, 1, 1, 1, 1, 1, 1, 1, 1, 1, 1, 1, 1, 1, 1, 1, 1, 1, 1, 1, 1, 1, 1, 1, 1, 1, 1, 1, 1, 1, 1, 1, 1, 1, 1, 1, 1])
me_cube_009.materials.append(mat_material_007)
me_cube_009.materials.append(mat_material_006)
me_cube_009.use_remesh_preserve_volume = False
me_cube_009.use_remesh_preserve_attributes = False
me_cube_009.use_mirror_vertex_groups = False
me_cube_009.update()
me_cube_012 = bpy.data.meshes.new('Cube.012')
me_cube_012.from_pydata([(-1.224, -0.02448, 0.7288), (-1.225, 0.1186, 0.7149), (-1.226, 0.2561, 0.6736), (-1.227, 0.3829, 0.6065), (-1.228, 0.494, 0.5163), (-1.229, 0.5852, 0.4064), (-1.23, 0.653, 0.2809), (-1.231, 0.6947, 0.1448), (-1.231, 0.7088, 0.00326), (-1.231, 0.6947, -0.1383), (-1.231, 0.653, -0.2744), (-1.23, 0.5852, -0.3998), (-1.23, 0.494, -0.5098), (-1.229, 0.3829, -0.6), (-1.228, 0.2561, -0.6671), (-1.227, 0.1186, -0.7084), (-1.226, -0.02449, -0.7223), (-1.224, -0.1676, -0.7084), (-1.223, -0.3051, -0.6671), (-1.222, -0.4319, -0.6), (-1.221, -0.543, -0.5098), (-1.22, -0.6342, -0.3998), (-1.219, -0.702, -0.2744), (-1.219, -0.7437, -0.1383), (-1.218, -0.7578, 0.00326), (-1.218, -0.7437, 0.1448), (-1.219, -0.702, 0.2809), (-1.219, -0.6342, 0.4064), (-1.22, -0.543, 0.5163), (-1.22, -0.4319, 0.6065), (-1.221, -0.3051, 0.6736), (-1.223, -0.1675, 0.7149), (-1.615, -0.02632, 0.7492), (-1.616, 0.1242, 0.7348), (-1.617, 0.2689, 0.6924), (-1.618, 0.4022, 0.6235), (-1.619, 0.5191, 0.5308), (-1.62, 0.6151, 0.4178), (-1.621, 0.6863, 0.2889), (-1.622, 0.7302, 0.149), (-1.622, 0.7451, 0.003536), (-1.622, 0.7302, -0.1419), (-1.622, 0.6863, -0.2818), (-1.621, 0.6151, -0.4107), (-1.621, 0.5191, -0.5237), (-1.62, 0.4022, -0.6164), (-1.619, 0.2689, -0.6853), (-1.618, 0.1242, -0.7278), (-1.617, -0.02633, -0.7421), (-1.615, -0.1768, -0.7278), (-1.614, -0.3215, -0.6853), (-1.613, -0.4549, -0.6164), (-1.612, -0.5718, -0.5237), (-1.611, -0.6677, -0.4107), (-1.61, -0.739, -0.2818), (-1.61, -0.7829, -0.1419), (-1.609, -0.7977, 0.003537), (-1.609, -0.7829, 0.149), (-1.609, -0.739, 0.2889), (-1.61, -0.6677, 0.4178), (-1.61, -0.5718, 0.5308), (-1.611, -0.4549, 0.6235), (-1.612, -0.3215, 0.6924), (-1.613, -0.1768, 0.7348), (-1.238, -0.02872, 0.6194), (-1.241, 0.1011, 0.6076), (-1.245, 0.226, 0.5725), (-1.248, 0.341, 0.5157), (-1.25, 0.4419, 0.4391), (-1.253, 0.5246, 0.3459), (-1.255, 0.5862, 0.2395), (-1.256, 0.624, 0.124), (-1.257, 0.6368, 0.003933), (-1.257, 0.624, -0.1161), (-1.257, 0.5861, -0.2316), (-1.256, 0.5246, -0.338), (-1.254, 0.4419, -0.4313), (-1.252, 0.341, -0.5078), (-1.249, 0.226, -0.5647), (-1.246, 0.1011, -0.5997), (-1.243, -0.02873, -0.6115), (-1.24, -0.1586, -0.5997), (-1.237, -0.2834, -0.5647), (-1.234, -0.3985, -0.5078), (-1.231, -0.4993, -0.4313), (-1.228, -0.5821, -0.338), (-1.226, -0.6436, -0.2316), (-1.225, -0.6815, -0.1161), (-1.224, -0.6943, 0.003934), (-1.224, -0.6815, 0.124), (-1.225, -0.6436, 0.2395), (-1.226, -0.5821, 0.3459), (-1.227, -0.4993, 0.4391), (-1.229, -0.3985, 0.5157), (-1.232, -0.2834, 0.5725), (-1.235, -0.1586, 0.6076), (-1.895, 0.07636, 0.495), (-1.893, -0.02647, 0.5046), (-1.896, 0.1752, 0.4665), (-1.898, 0.2664, 0.4202), (-1.899, 0.3462, 0.3579), (-1.901, 0.4118, 0.2819), (-1.902, 0.4605, 0.1953), (-1.903, 0.4905, 0.1013), (-1.903, 0.5006, 0.003561), (-1.903, 0.4905, -0.09419), (-1.903, 0.4605, -0.1882), (-1.902, 0.4118, -0.2748), (-1.901, 0.3462, -0.3507), (-1.9, 0.2664, -0.4131), (-1.899, 0.1752, -0.4594), (-1.897, 0.07635, -0.4879), (-1.896, -0.02647, -0.4975), (-1.894, -0.1293, -0.4879), (-1.892, -0.2282, -0.4594), (-1.89, -0.3193, -0.4131), (-1.889, -0.3992, -0.3507), (-1.888, -0.4647, -0.2748), (-1.887, -0.5134, -0.1882), (-1.886, -0.5434, -0.09419), (-1.885, -0.5535, 0.003561), (-1.885, -0.5434, 0.1013), (-1.885, -0.5134, 0.1953), (-1.886, -0.4647, 0.2819), (-1.887, -0.3992, 0.3579), (-1.888, -0.3193, 0.4202), (-1.89, -0.2282, 0.4665), (-1.891, -0.1293, 0.495), (-1.452, 0.08601, 0.5317), (-1.446, -0.02858, 0.5421), (-1.457, 0.1962, 0.5011), (-1.462, 0.2978, 0.4514), (-1.467, 0.3868, 0.3844), (-1.471, 0.4598, 0.3029), (-1.474, 0.5141, 0.2099), (-1.477, 0.5475, 0.1089), (-1.478, 0.5588, 0.003908), (-1.478, 0.5475, -0.1011), (-1.477, 0.5141, -0.202), (-1.476, 0.4598, -0.2951), (-1.473, 0.3868, -0.3766), (-1.469, 0.2977, -0.4436), (-1.465, 0.1962, -0.4933), (-1.46, 0.086, -0.5239), (-1.455, -0.02859, -0.5342), (-1.449, -0.1432, -0.5239), (-1.444, -0.2534, -0.4933), (-1.439, -0.3549, -0.4436), (-1.434, -0.4439, -0.3766), (-1.43, -0.517, -0.2951), (-1.427, -0.5713, -0.202), (-1.425, -0.6047, -0.1011), (-1.423, -0.616, 0.003909), (-1.423, -0.6047, 0.1089), (-1.424, -0.5713, 0.2099), (-1.426, -0.517, 0.3029), (-1.428, -0.4439, 0.3844), (-1.432, -0.3549, 0.4514), (-1.436, -0.2534, 0.5011), (-1.441, -0.1432, 0.5317), (1.218, 0.07854, -0.7081), (1.218, 0.2196, -0.682), (1.218, 0.3525, -0.6292), (1.218, 0.4722, -0.5516), (1.217, 0.5739, -0.4523), (1.217, 0.6538, -0.3351), (1.217, 0.7089, -0.2044), (1.216, 0.7369, -0.06534), (1.216, 0.7369, 0.07681), (1.215, 0.7089, 0.2166), (1.215, 0.6538, 0.3485), (1.214, 0.5739, 0.4677), (1.214, 0.4722, 0.5694), (1.214, 0.3526, 0.6498), (1.213, 0.2197, 0.7058), (1.213, 0.0786, 0.7352), (1.213, -0.06526, 0.7369), (1.213, -0.2064, 0.7108), (1.213, -0.3393, 0.658), (1.213, -0.4589, 0.5805), (1.213, -0.5606, 0.4811), (1.213, -0.6405, 0.3639), (1.214, -0.6956, 0.2332), (1.214, -0.7237, 0.09414), (1.215, -0.7237, -0.04801), (1.215, -0.6956, -0.1878), (1.216, -0.6406, -0.3197), (1.216, -0.5606, -0.4389), (1.217, -0.4589, -0.5406), (1.217, -0.3393, -0.621), (1.217, -0.2064, -0.677), (1.218, -0.06531, -0.7064), (1.609, 0.08856, -0.7221), (1.609, 0.237, -0.695), (1.609, 0.3769, -0.6405), (1.608, 0.5029, -0.5605), (1.608, 0.6101, -0.4582), (1.608, 0.6945, -0.3376), (1.607, 0.7527, -0.2031), (1.607, 0.7825, -0.06011), (1.606, 0.7829, 0.08599), (1.606, 0.7537, 0.2296), (1.605, 0.6961, 0.3651), (1.605, 0.6124, 0.4874), (1.605, 0.5056, 0.5918), (1.604, 0.38, 0.6742), (1.604, 0.2404, 0.7314), (1.604, 0.09207, 0.7613), (1.604, -0.05922, 0.7628), (1.604, -0.2077, 0.7357), (1.604, -0.3476, 0.6812), (1.604, -0.4736, 0.6012), (1.604, -0.5808, 0.4989), (1.604, -0.6651, 0.3783), (1.605, -0.7233, 0.2438), (1.605, -0.7532, 0.1008), (1.606, -0.7535, -0.0453), (1.606, -0.7244, -0.1889), (1.607, -0.6668, -0.3244), (1.607, -0.583, -0.4467), (1.608, -0.4763, -0.5511), (1.608, -0.3507, -0.6335), (1.608, -0.211, -0.6907), (1.609, -0.06273, -0.7207), (1.232, 0.06383, -0.5992), (1.234, 0.192, -0.5764), (1.236, 0.3129, -0.5308), (1.238, 0.4219, -0.4644), (1.239, 0.5148, -0.3796), (1.241, 0.5881, -0.2796), (1.242, 0.6388, -0.1684), (1.242, 0.6651, -0.05021), (1.242, 0.666, 0.07045), (1.242, 0.6413, 0.1889), (1.241, 0.5922, 0.3007), (1.24, 0.5204, 0.4014), (1.239, 0.4287, 0.4872), (1.237, 0.3206, 0.5548), (1.235, 0.2003, 0.6016), (1.233, 0.07247, 0.6258), (1.231, -0.05806, 0.6265), (1.229, -0.1863, 0.6036), (1.227, -0.3072, 0.5581), (1.225, -0.4162, 0.4916), (1.223, -0.5091, 0.4068), (1.222, -0.5823, 0.3069), (1.221, -0.633, 0.1957), (1.22, -0.6593, 0.07746), (1.22, -0.6602, -0.04319), (1.22, -0.6356, -0.1617), (1.221, -0.5864, -0.2734), (1.222, -0.5146, -0.3741), (1.224, -0.4229, -0.4599), (1.225, -0.3148, -0.5275), (1.227, -0.1946, -0.5743), (1.229, -0.0667, -0.5985), (1.887, 0.1726, -0.4557), (1.886, 0.07117, -0.4741), (1.887, 0.2683, -0.4189), (1.888, 0.3545, -0.365), (1.889, 0.4279, -0.2962), (1.889, 0.4856, -0.215), (1.889, 0.5256, -0.1246), (1.89, 0.5461, -0.02842), (1.889, 0.5466, 0.06978), (1.889, 0.5268, 0.1663), (1.889, 0.4876, 0.2573), (1.888, 0.4305, 0.3394), (1.887, 0.3577, 0.4094), (1.886, 0.2719, 0.4647), (1.886, 0.1766, 0.503), (1.885, 0.07528, 0.523), (1.884, -0.0281, 0.5238), (1.883, -0.1296, 0.5054), (1.882, -0.2252, 0.4686), (1.881, -0.3114, 0.4147), (1.881, -0.3848, 0.3459), (1.88, -0.4426, 0.2647), (1.88, -0.4825, 0.1743), (1.88, -0.5031, 0.07812), (1.88, -0.5035, -0.02008), (1.88, -0.4837, -0.1166), (1.881, -0.4445, -0.2076), (1.881, -0.3874, -0.2897), (1.882, -0.3146, -0.3597), (1.883, -0.2289, -0.415), (1.884, -0.1335, -0.4533), (1.885, -0.03221, -0.4733), (1.444, 0.1748, -0.4987), (1.439, 0.06154, -0.5188), (1.448, 0.2816, -0.4588), (1.452, 0.3779, -0.4005), (1.456, 0.46, -0.3263), (1.459, 0.5247, -0.2388), (1.462, 0.5696, -0.1415), (1.463, 0.593, -0.03808), (1.464, 0.5938, 0.06745), (1.464, 0.5722, 0.171), (1.463, 0.5289, 0.2687), (1.461, 0.4656, 0.3567), (1.458, 0.3847, 0.4317), (1.455, 0.2893, 0.4907), (1.451, 0.1832, 0.5315), (1.447, 0.07032, 0.5525), (1.443, -0.04494, 0.553), (1.438, -0.1582, 0.5329), (1.434, -0.265, 0.493), (1.43, -0.3613, 0.4347), (1.426, -0.4434, 0.3604), (1.423, -0.5081, 0.273), (1.421, -0.553, 0.1757), (1.419, -0.5764, 0.07226), (1.418, -0.5772, -0.03327), (1.418, -0.5556, -0.1369), (1.419, -0.5123, -0.2345), (1.421, -0.449, -0.3225), (1.424, -0.3681, -0.3975), (1.427, -0.2727, -0.4565), (1.431, -0.1666, -0.4973), (1.435, -0.05371, -0.5184)], [], [(42, 43, 107, 106), (16, 17, 49, 48), (3, 4, 36, 35), (30, 31, 63, 62), (17, 18, 50, 49), (4, 5, 37, 36), (31, 0, 32, 63), (18, 19, 51, 50), (5, 6, 38, 37), (19, 20, 52, 51), (6, 7, 39, 38), (20, 21, 53, 52), (7, 8, 40, 39), (21, 22, 54, 53), (8, 9, 41, 40), (22, 23, 55, 54), (9, 10, 42, 41), (23, 24, 56, 55), (10, 11, 43, 42), (24, 25, 57, 56), (11, 12, 44, 43), (25, 26, 58, 57), (12, 13, 45, 44), (26, 27, 59, 58), (13, 14, 46, 45), (0, 1, 33, 32), (27, 28, 60, 59), (14, 15, 47, 46), (1, 2, 34, 33), (28, 29, 61, 60), (15, 16, 48, 47), (2, 3, 35, 34), (29, 30, 62, 61), (65, 66, 67, 68, 69, 70, 71, 72, 73, 74, 75, 76, 77, 78, 79, 80, 81, 82, 83, 84, 85, 86, 87, 88, 89, 90, 91, 92, 93, 94, 95, 64), (89, 88, 152, 153), (41, 42, 106, 105), (88, 87, 151, 152), (40, 41, 105, 104), (87, 86, 150, 151), (39, 40, 104, 103), (86, 85, 149, 150), (38, 39, 103, 102), (85, 84, 148, 149), (37, 38, 102, 101), (63, 32, 97, 127), (84, 83, 147, 148), (36, 37, 101, 100), (62, 63, 127, 126), (83, 82, 146, 147), (35, 36, 100, 99), (61, 62, 126, 125), (82, 81, 145, 146), (34, 35, 99, 98), (60, 61, 125, 124), (81, 80, 144, 145), (33, 34, 98, 96), (59, 60, 124, 123), (80, 79, 143, 144), (32, 33, 96, 97), (58, 59, 123, 122), (79, 78, 142, 143), (57, 58, 122, 121), (78, 77, 141, 142), (56, 57, 121, 120), (77, 76, 140, 141), (107, 108, 140, 139), (121, 122, 154, 153), (108, 109, 141, 140), (122, 123, 155, 154), (109, 110, 142, 141), (97, 96, 128, 129), (123, 124, 156, 155), (110, 111, 143, 142), (96, 98, 130, 128), (124, 125, 157, 156), (111, 112, 144, 143), (98, 99, 131, 130), (125, 126, 158, 157), (112, 113, 145, 144), (99, 100, 132, 131), (126, 127, 159, 158), (113, 114, 146, 145), (100, 101, 133, 132), (127, 97, 129, 159), (114, 115, 147, 146), (101, 102, 134, 133), (115, 116, 148, 147), (102, 103, 135, 134), (116, 117, 149, 148), (103, 104, 136, 135), (117, 118, 150, 149), (104, 105, 137, 136), (118, 119, 151, 150), (105, 106, 138, 137), (119, 120, 152, 151), (106, 107, 139, 138), (120, 121, 153, 152), (90, 89, 153, 154), (43, 44, 108, 107), (91, 90, 154, 155), (65, 64, 129, 128), (44, 45, 109, 108), (92, 91, 155, 156), (66, 65, 128, 130), (45, 46, 110, 109), (93, 92, 156, 157), (67, 66, 130, 131), (46, 47, 111, 110), (94, 93, 157, 158), (68, 67, 131, 132), (47, 48, 112, 111), (95, 94, 158, 159), (69, 68, 132, 133), (48, 49, 113, 112), (64, 95, 159, 129), (70, 69, 133, 134), (49, 50, 114, 113), (71, 70, 134, 135), (50, 51, 115, 114), (72, 71, 135, 136), (51, 52, 116, 115), (73, 72, 136, 137), (52, 53, 117, 116), (74, 73, 137, 138), (53, 54, 118, 117), (75, 74, 138, 139), (54, 55, 119, 118), (76, 75, 139, 140), (55, 56, 120, 119), (202, 203, 267, 266), (176, 177, 209, 208), (163, 164, 196, 195), (190, 191, 223, 222), (177, 178, 210, 209), (164, 165, 197, 196), (191, 160, 192, 223), (178, 179, 211, 210), (165, 166, 198, 197), (179, 180, 212, 211), (166, 167, 199, 198), (180, 181, 213, 212), (167, 168, 200, 199), (181, 182, 214, 213), (168, 169, 201, 200), (182, 183, 215, 214), (169, 170, 202, 201), (183, 184, 216, 215), (170, 171, 203, 202), (184, 185, 217, 216), (171, 172, 204, 203), (185, 186, 218, 217), (172, 173, 205, 204), (186, 187, 219, 218), (173, 174, 206, 205), (160, 161, 193, 192), (187, 188, 220, 219), (174, 175, 207, 206), (161, 162, 194, 193), (188, 189, 221, 220), (175, 176, 208, 207), (162, 163, 195, 194), (189, 190, 222, 221), (225, 226, 227, 228, 229, 230, 231, 232, 233, 234, 235, 236, 237, 238, 239, 240, 241, 242, 243, 244, 245, 246, 247, 248, 249, 250, 251, 252, 253, 254, 255, 224), (249, 248, 312, 313), (201, 202, 266, 265), (248, 247, 311, 312), (200, 201, 265, 264), (247, 246, 310, 311), (199, 200, 264, 263), (246, 245, 309, 310), (198, 199, 263, 262), (245, 244, 308, 309), (197, 198, 262, 261), (223, 192, 257, 287), (244, 243, 307, 308), (196, 197, 261, 260), (222, 223, 287, 286), (243, 242, 306, 307), (195, 196, 260, 259), (221, 222, 286, 285), (242, 241, 305, 306), (194, 195, 259, 258), (220, 221, 285, 284), (241, 240, 304, 305), (193, 194, 258, 256), (219, 220, 284, 283), (240, 239, 303, 304), (192, 193, 256, 257), (218, 219, 283, 282), (239, 238, 302, 303), (217, 218, 282, 281), (238, 237, 301, 302), (216, 217, 281, 280), (237, 236, 300, 301), (267, 268, 300, 299), (281, 282, 314, 313), (268, 269, 301, 300), (282, 283, 315, 314), (269, 270, 302, 301), (257, 256, 288, 289), (283, 284, 316, 315), (270, 271, 303, 302), (256, 258, 290, 288), (284, 285, 317, 316), (271, 272, 304, 303), (258, 259, 291, 290), (285, 286, 318, 317), (272, 273, 305, 304), (259, 260, 292, 291), (286, 287, 319, 318), (273, 274, 306, 305), (260, 261, 293, 292), (287, 257, 289, 319), (274, 275, 307, 306), (261, 262, 294, 293), (275, 276, 308, 307), (262, 263, 295, 294), (276, 277, 309, 308), (263, 264, 296, 295), (277, 278, 310, 309), (264, 265, 297, 296), (278, 279, 311, 310), (265, 266, 298, 297), (279, 280, 312, 311), (266, 267, 299, 298), (280, 281, 313, 312), (250, 249, 313, 314), (203, 204, 268, 267), (251, 250, 314, 315), (225, 224, 289, 288), (204, 205, 269, 268), (252, 251, 315, 316), (226, 225, 288, 290), (205, 206, 270, 269), (253, 252, 316, 317), (227, 226, 290, 291), (206, 207, 271, 270), (254, 253, 317, 318), (228, 227, 291, 292), (207, 208, 272, 271), (255, 254, 318, 319), (229, 228, 292, 293), (208, 209, 273, 272), (224, 255, 319, 289), (230, 229, 293, 294), (209, 210, 274, 273), (231, 230, 294, 295), (210, 211, 275, 274), (232, 231, 295, 296), (211, 212, 276, 275), (233, 232, 296, 297), (212, 213, 277, 276), (234, 233, 297, 298), (213, 214, 278, 277), (235, 234, 298, 299), (214, 215, 279, 278), (236, 235, 299, 300), (215, 216, 280, 279)])
me_cube_012.polygons.foreach_set('material_index', [0, 0, 0, 0, 0, 0, 0, 0, 0, 0, 0, 0, 0, 0, 0, 0, 0, 0, 0, 0, 0, 0, 0, 0, 0, 0, 0, 0, 0, 0, 0, 0, 0, 0, 0, 0, 0, 0, 0, 0, 0, 0, 0, 0, 0, 0, 0, 0, 0, 0, 0, 0, 0, 0, 0, 0, 0, 0, 0, 0, 0, 0, 0, 0, 0, 0, 0, 0, 0, 0, 0, 0, 0, 0, 0, 0, 0, 0, 0, 0, 0, 0, 0, 0, 0, 0, 0, 0, 0, 0, 0, 0, 0, 0, 0, 0, 0, 0, 0, 0, 0, 0, 0, 0, 0, 0, 0, 0, 0, 0, 0, 0, 0, 0, 0, 0, 0, 0, 0, 0, 0, 0, 0, 0, 0, 0, 0, 0, 0, 1, 1, 1, 1, 1, 1, 1, 1, 1, 1, 1, 1, 1, 1, 1, 1, 1, 1, 1, 1, 1, 1, 1, 1, 1, 1, 1, 1, 1, 1, 1, 1, 1, 1, 1, 1, 1, 1, 1, 1, 1, 1, 1, 1, 1, 1, 1, 1, 1, 1, 1, 1, 1, 1, 1, 1, 1, 1, 1, 1, 1, 1, 1, 1, 1, 1, 1, 1, 1, 1, 1, 1, 1, 1, 1, 1, 1, 1, 1, 1, 1, 1, 1, 1, 1, 1, 1, 1, 1, 1, 1, 1, 1, 1, 1, 1, 1, 1, 1, 1, 1, 1, 1, 1, 1, 1, 1, 1, 1, 1, 1, 1, 1, 1, 1, 1, 1, 1, 1, 1, 1, 1, 1, 1, 1, 1, 1, 1, 1])
me_cube_012.materials.append(mat_material_010)
me_cube_012.materials.append(mat_material_009)
me_cube_012.use_remesh_preserve_volume = False
me_cube_012.use_remesh_preserve_attributes = False
me_cube_012.use_mirror_vertex_groups = False
me_cube_012.update()

# ---- objects
ob_window = bpy.data.objects.new('Window', me_cube_001)
ob_body = bpy.data.objects.new('body', me_cube_003)
ob_turbine = bpy.data.objects.new('Turbine', me_cube)
ob_lamp = bpy.data.objects.new('Lamp', light_lamp)
ob_camera = bpy.data.objects.new('Camera', cam_camera)
ob_wings = bpy.data.objects.new('wings', me_cube_002)
ob_front_turbines = bpy.data.objects.new('front turbines', me_cube_005)
ob_down_turbines = bpy.data.objects.new('down turbines', me_cube_007)
ob_top_turbines = bpy.data.objects.new('top turbines', me_cube_009)
ob_side_turbines = bpy.data.objects.new('side turbines', me_cube_012)

# ---- transforms, parenting, visibility, modifiers, constraints
ob_window.location = (0.7235, 3.023, 0.14)
ob_window.rotation_euler = (0.0, -0.0, -1.572)
ob_window.lock_rotations_4d = False
ob_window.empty_display_type = 'ARROWS'
ob_window.lineart.crease_threshold = 0.0
_m = ob_window.modifiers.new('Mirror', 'MIRROR')
_m.use_axis = (False, True, False)
ob_body.location = (0.7235, 3.023, 0.14)
ob_body.rotation_euler = (0.0, -0.0, -1.572)
ob_body.lock_rotations_4d = False
ob_body.empty_display_type = 'ARROWS'
ob_body.lineart.crease_threshold = 0.0
_m = ob_body.modifiers.new('Mirror', 'MIRROR')
_m.use_axis = (False, True, False)
ob_turbine.location = (0.7569, 0.0, 0.14)
ob_turbine.rotation_euler = (0.0, -0.0, -1.572)
ob_turbine.lock_rotations_4d = False
ob_turbine.empty_display_type = 'ARROWS'
ob_turbine.lineart.crease_threshold = 0.0
ob_lamp.location = (4.076, 1.005, 5.904)
ob_lamp.rotation_euler = (0.6503, 0.05522, 1.866)
ob_lamp.lock_rotations_4d = False
ob_lamp.empty_display_type = 'ARROWS'
ob_lamp.color = (0.0, 0.0, 0.0, 0.0)
ob_lamp.lineart.crease_threshold = 0.0
ob_camera.location = (7.481, -6.508, 5.344)
ob_camera.rotation_euler = (1.109, 0.0, 0.8149)
ob_camera.lock_rotations_4d = False
ob_camera.empty_display_type = 'ARROWS'
ob_camera.color = (0.0, 0.0, 0.0, 0.0)
ob_camera.display_type = 'WIRE'
ob_camera.lineart.crease_threshold = 0.0
ob_wings.location = (0.7347, 0.3222, -0.02442)
ob_wings.rotation_euler = (0.0, -0.0, -0.007191)
ob_wings.lineart.crease_threshold = 0.0
_m = ob_wings.modifiers.new('Mirror', 'MIRROR')
ob_front_turbines.location = (1.811, -0.9824, 0.04636)
ob_front_turbines.rotation_euler = (-3.142, -3.142, -1.572)
ob_front_turbines.scale = (0.4662, 0.2514, 0.2713)
ob_front_turbines.lock_rotations_4d = False
ob_front_turbines.empty_display_type = 'ARROWS'
ob_front_turbines.lineart.crease_threshold = 0.0
_m = ob_front_turbines.modifiers.new('Mirror', 'MIRROR')
_m.use_axis = (False, False, False)
_m.use_mirror_vertex_groups = False
_m.use_mirror_merge = False
ob_down_turbines.location = (2.926, 0.02457, 0.9048)
ob_down_turbines.rotation_euler = (-1.571, -1.572, -3.141)
ob_down_turbines.scale = (0.4662, 0.2514, 0.2713)
ob_down_turbines.lock_rotations_4d = False
ob_down_turbines.empty_display_type = 'ARROWS'
ob_down_turbines.lineart.crease_threshold = 0.0
ob_top_turbines.location = (1.552, -0.3463, -0.1853)
ob_top_turbines.rotation_euler = (-2.857, 1.567, -1.287)
ob_top_turbines.scale = (0.4662, 0.2514, 0.2713)
ob_top_turbines.lock_rotations_4d = False
ob_top_turbines.empty_display_type = 'ARROWS'
ob_top_turbines.lineart.crease_threshold = 0.0
_m = ob_top_turbines.modifiers.new('Mirror', 'MIRROR')
_m.use_axis = (False, False, False)
ob_side_turbines.location = (0.725, 0.3595, -0.1492)
ob_side_turbines.rotation_euler = (1.525, 0.006993, 3.157)
ob_side_turbines.scale = (0.4662, 0.2514, 0.2713)
ob_side_turbines.lock_rotations_4d = False
ob_side_turbines.empty_display_type = 'ARROWS'
ob_side_turbines.lineart.crease_threshold = 0.0

# ---- collection membership
col_collection_1.objects.link(ob_window)
col_collection_1.objects.link(ob_body)
col_collection_1.objects.link(ob_turbine)
col_collection_1.objects.link(ob_lamp)
col_collection_1.objects.link(ob_camera)
col_collection_1.objects.link(ob_wings)
col_collection_1.objects.link(ob_front_turbines)
col_collection_1.objects.link(ob_down_turbines)
col_collection_1.objects.link(ob_top_turbines)
col_collection_1.objects.link(ob_side_turbines)

# ---- scene / render settings (as saved in the file)
scene.camera = ob_camera
scene.frame_start = 1; scene.frame_end = 250; scene.frame_set(1)
scene.render.engine = 'BLENDER_EEVEE_NEXT'
scene.render.resolution_percentage = 50
scene.render.dither_intensity = 0.0
scene.cycles.use_denoising = False
scene.cycles.samples = 128
scene.cycles.sampling_pattern = 'TABULATED_SOBOL'
scene.cycles.use_adaptive_sampling = False
scene.cycles.use_light_tree = False
scene.cycles.blur_glossy = 0.0
scene.cycles.sample_clamp_indirect = 0.0
scene.view_settings.view_transform = 'Standard'
bpy.context.view_layer.update()
